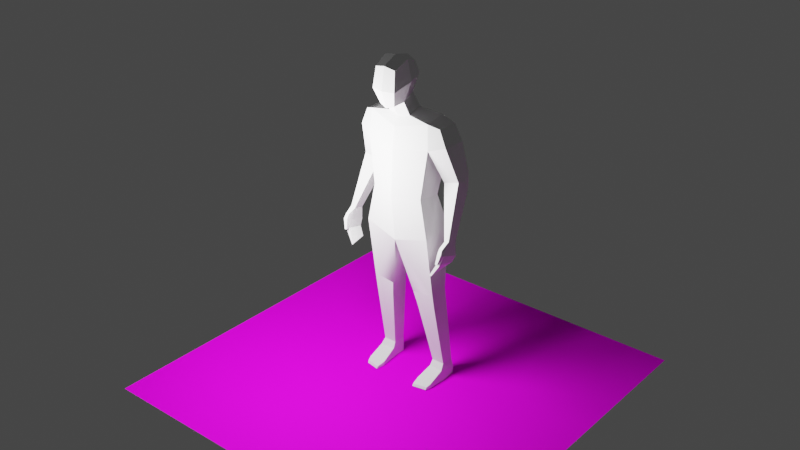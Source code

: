 # Source: ground.blend  (saved by Blender 3.2.14; exported with 4.5.12 LTS)
import bpy
from mathutils import Matrix  # noqa: F401  (used for matrix-valued properties, if any)

bpy.ops.wm.read_factory_settings(use_empty=True)
scene = bpy.context.scene
scene.name = 'Scene'

# ---- collections
col_collection = bpy.data.collections.new('Collection'); scene.collection.children.link(col_collection)

# ---- images (referenced by path relative to the original .blend; pixels are not part of the script)
import os
ASSET_DIR = os.environ.get("B2B_ASSET_DIR", "")  # directory of the original .blend (textures are referenced by path, not embedded)
HERE = os.path.dirname(os.path.abspath(__file__))  # packed textures are extracted next to this script under _unpacked/

def load_image(name, relpath, width, height, colorspace="sRGB"):
    """Load a texture the original file referenced (path relative to the .blend, or extracted next to this script)."""
    p = next((c for c in (os.path.join(HERE, relpath), os.path.join(ASSET_DIR, relpath)) if relpath and os.path.exists(c)), "")
    if p:
        img = bpy.data.images.load(p, check_existing=True)
        img.name = name
    else:  # same state as the original file: an image datablock whose file is absent (Cycles renders it pink)
        img = bpy.data.images.new(name, width, height)
        img.source = "FILE"
        img.filepath = "//" + (relpath or name)
    img.colorspace_settings.name = colorspace
    return img
img_tiletexture_png = load_image('TileTexture.png', 'TileTexture.png', 1024, 1024, 'sRGB')
img_tiletexturenormalmap_png = load_image('TileTextureNormalMap.png', 'TileTextureNormalMap.png', 1024, 1024, 'sRGB')

# ---- materials (node trees are filled in below, after node groups)
mat_groundmat = bpy.data.materials.new('GroundMat')
mat_groundmat.alpha_threshold = 0.0
mat_groundmat.use_transparent_shadow = False
mat_groundmat.line_color = (0.0, 0.0, 0.0, 1.0)

# ---- material node trees
mat_groundmat.use_nodes = True; mat_groundmat.node_tree.nodes.clear()
_N = mat_groundmat.node_tree.nodes; _L = mat_groundmat.node_tree.links
n0 = _N.new('ShaderNodeOutputMaterial'); n0.name = 'Material Output'; n0.location = (300, 300)
n1 = _N.new('ShaderNodeBsdfPrincipled'); n1.name = 'Principled BSDF'; n1.location = (10, 300)
n1.distribution = 'GGX'
n1.subsurface_method = 'RANDOM_WALK_SKIN'
n1.inputs[2].default_value = 0.8182
n1.inputs[3].default_value = 1.45
n1.inputs[13].default_value = 0.07727
n1.inputs[24].default_value = 0.02909
n1.inputs[27].default_value = (0.0, 0.0, 0.0, 1.0)
n1.inputs[28].default_value = 1.0
n2 = _N.new('ShaderNodeTexImage'); n2.name = 'Image Texture'; n2.location = (-554, 267)
n2.image = img_tiletexture_png
n3 = _N.new('ShaderNodeTexImage'); n3.name = 'Image Texture.001'; n3.location = (-559, -44)
n3.image = img_tiletexturenormalmap_png
n3.interpolation = 'Closest'
n4 = _N.new('ShaderNodeNormalMap'); n4.name = 'Normal Map'; n4.location = (-251, -25)
n4.inputs[0].default_value = 0.3
_L.new(n1.outputs[0], n0.inputs[0])
_L.new(n2.outputs[0], n1.inputs[0])
_L.new(n4.outputs[0], n1.inputs[5])
_L.new(n3.outputs[0], n4.inputs[1])
n0.is_active_output = True

# ---- world
world_world = bpy.data.worlds.new('World'); scene.world = world_world
world_world.use_nodes = True; world_world.node_tree.nodes.clear()
_N = world_world.node_tree.nodes; _L = world_world.node_tree.links
n0 = _N.new('ShaderNodeOutputWorld'); n0.name = 'World Output'; n0.location = (300, 300)
n1 = _N.new('ShaderNodeBackground'); n1.name = 'Background'; n1.location = (10, 300)
n1.inputs[0].default_value = (0.05088, 0.05088, 0.05088, 1.0)
_L.new(n1.outputs[0], n0.inputs[0])
n0.is_active_output = True
world_world.color = (0.05088, 0.05088, 0.05088)
world_world.use_sun_shadow = False
world_world.sun_shadow_jitter_overblur = 0.0

# ---- lights
light_point = bpy.data.lights.new('Point', 'POINT')
light_point.transmission_factor = 0.0
light_point.energy = 100.0
light_point.shadow_soft_size = 0.25
light_point.shadow_maximum_resolution = 0.006
light_point.use_absolute_resolution = True

# ---- meshes
me_cube_006 = bpy.data.meshes.new('Cube.006')
me_cube_006.from_pydata([(0.04739, -0.06862, 1.529), (0.05545, -0.1423, 1.7), (0.04759, -0.003642, 1.565), (0.05745, -0.003539, 1.716), (0.0, 0.009928, 1.572), (0.0, 0.01307, 1.73), (0.0, -0.09113, 1.507), (0.0, -0.1503, 1.712), (0.04093, -0.1304, 1.523), (0.0, -0.1373, 1.508), (0.0, 0.04479, 1.492), (0.0, -0.05272, 1.448), (0.06141, -0.04539, 1.462), (0.06127, 0.03211, 1.486), (0.1672, -0.04478, 1.443), (0.1445, 0.08955, 1.45), (0.0, -0.0795, 1.402), (0.0, 0.1109, 1.447), (0.1417, -0.06082, 1.061), (0.1489, 0.06001, 1.05), (0.0, -0.1053, 1.054), (0.0, 0.08131, 1.057), (0.1826, -0.06434, 0.8599), (0.1694, 0.1263, 0.8586), (0.0, -0.07849, 0.8107), (0.0, 0.1153, 0.8478), (0.1797, 0.09394, 0.5319), (0.07064, 0.0932, 0.522), (0.1952, 0.07271, 0.0915), (0.1954, 0.1412, 0.0915), (0.1267, 0.07295, 0.0915), (0.1269, 0.1414, 0.0915), (0.2018, 0.04925, 0.06087), (0.2058, 0.1454, 0.04427), (0.1233, 0.05637, 0.06087), (0.1287, 0.1454, 0.04427), (0.2089, 0.06869, 0.001862), (0.2023, 0.1454, 0.001862), (0.1277, 0.07581, 0.001862), (0.1296, 0.1454, 0.001862), (0.1129, -0.03328, 0.02696), (0.202, -0.03934, 0.02696), (0.113, -0.03328, 0.005032), (0.2044, -0.03934, 0.005032), (0.1199, -0.07892, 0.01754), (0.1953, -0.06404, 0.01754), (0.1199, -0.08505, 0.005032), (0.1953, -0.07016, 0.005032), (0.0, -0.09337, 1.292), (0.1769, -0.0542, 1.317), (0.1757, 0.1162, 1.313), (0.0, 0.132, 1.321), (0.2186, -0.02037, 1.424), (0.2222, 0.09063, 1.423), (0.2559, 0.1042, 1.339), (0.2542, -0.01991, 1.338), (0.2034, 0.04074, 1.133), (0.2864, 0.0406, 1.156), (0.2819, -0.05335, 0.8825), (0.282, 0.00109, 0.8701), (0.3065, -0.05171, 0.8899), (0.3066, 0.00273, 0.8775), (0.2836, -0.09055, 0.8356), (0.2838, 0.001693, 0.8043), (0.3103, -0.09266, 0.8308), (0.3131, -0.0005678, 0.7994), (0.2434, -0.114, 0.7175), (0.248, -0.03313, 0.7302), (0.2509, -0.1124, 0.7097), (0.2555, -0.03148, 0.7225), (0.3031, -0.09733, 0.8618), (0.2848, -0.09677, 0.8638), (0.3052, -0.1102, 0.8385), (0.2846, -0.1087, 0.8437), (0.2923, -0.1093, 0.7861), (0.2803, -0.1091, 0.7883), (0.292, -0.1199, 0.7874), (0.28, -0.1198, 0.7896), (0.3013, -0.01515, 0.7655), (0.2806, -0.01412, 0.7703), (0.2804, -0.0998, 0.7906), (0.2996, -0.1007, 0.7858), (0.06459, -0.06601, 1.736), (0.0, -0.07155, 1.749), (0.05599, 0.0316, 1.65), (0.06327, -0.1568, 1.6), (0.0, -0.1689, 1.598), (0.0, 0.04377, 1.655), (0.08309, -0.05736, 1.633), (0.1843, -0.01221, 0.5283), (0.1856, 0.002521, 0.4454), (0.1826, 0.03254, 0.504), (0.08085, 0.002009, 0.4359), (0.06629, -0.01513, 0.5172), (0.07359, 0.0318, 0.4941), (0.2008, 0.1249, 1.164), (0.2208, 0.1068, 1.077), (0.2058, 0.08113, 1.126), (0.2941, 0.1068, 1.097), (0.2833, 0.122, 1.187), (0.2888, 0.08099, 1.149), (-0.04739, -0.06862, 1.529), (-0.05545, -0.1423, 1.7), (-0.04759, -0.003642, 1.565), (-0.05745, -0.003539, 1.716), (-0.04093, -0.1304, 1.523), (-0.06141, -0.04539, 1.462), (-0.06127, 0.03211, 1.486), (-0.1672, -0.04478, 1.443), (-0.1445, 0.08955, 1.45), (-0.1417, -0.06082, 1.061), (-0.1489, 0.06001, 1.05), (-0.1826, -0.06434, 0.8599), (-0.1694, 0.1263, 0.8586), (-0.1797, 0.09394, 0.5319), (-0.07064, 0.0932, 0.522), (-0.1952, 0.07271, 0.0915), (-0.1954, 0.1412, 0.0915), (-0.1267, 0.07295, 0.0915), (-0.1269, 0.1414, 0.0915), (-0.2018, 0.04925, 0.06087), (-0.2058, 0.1454, 0.04427), (-0.1233, 0.05637, 0.06087), (-0.1287, 0.1454, 0.04427), (-0.2089, 0.06869, 0.001862), (-0.2023, 0.1454, 0.001862), (-0.1277, 0.07581, 0.001862), (-0.1296, 0.1454, 0.001862), (-0.1129, -0.03328, 0.02696), (-0.202, -0.03934, 0.02696), (-0.113, -0.03328, 0.005032), (-0.2044, -0.03934, 0.005032), (-0.1199, -0.07892, 0.01754), (-0.1953, -0.06404, 0.01754), (-0.1199, -0.08505, 0.005032), (-0.1953, -0.07016, 0.005032), (-0.1769, -0.0542, 1.317), (-0.1757, 0.1162, 1.313), (-0.2186, -0.02037, 1.424), (-0.2222, 0.09063, 1.423), (-0.2559, 0.1042, 1.339), (-0.2542, -0.01991, 1.338), (-0.2034, 0.04074, 1.133), (-0.2864, 0.0406, 1.156), (-0.2819, -0.05335, 0.8825), (-0.282, 0.00109, 0.8701), (-0.3065, -0.05171, 0.8899), (-0.3066, 0.00273, 0.8775), (-0.2836, -0.09055, 0.8356), (-0.2838, 0.001693, 0.8043), (-0.3103, -0.09266, 0.8308), (-0.3131, -0.0005678, 0.7994), (-0.2434, -0.114, 0.7175), (-0.248, -0.03313, 0.7302), (-0.2509, -0.1124, 0.7097), (-0.2555, -0.03148, 0.7225), (-0.3031, -0.09733, 0.8618), (-0.2848, -0.09677, 0.8638), (-0.3052, -0.1102, 0.8385), (-0.2846, -0.1087, 0.8437), (-0.2923, -0.1093, 0.7861), (-0.2803, -0.1091, 0.7883), (-0.292, -0.1199, 0.7874), (-0.28, -0.1198, 0.7896), (-0.3013, -0.01515, 0.7655), (-0.2806, -0.01412, 0.7703), (-0.2804, -0.0998, 0.7906), (-0.2996, -0.1007, 0.7858), (-0.06459, -0.06601, 1.736), (-0.05599, 0.0316, 1.65), (-0.06327, -0.1568, 1.6), (-0.08309, -0.05736, 1.633), (-0.1843, -0.01221, 0.5283), (-0.1856, 0.002521, 0.4454), (-0.1826, 0.03254, 0.504), (-0.08085, 0.002009, 0.4359), (-0.06629, -0.01513, 0.5172), (-0.07359, 0.0318, 0.4941), (-0.2008, 0.1249, 1.164), (-0.2208, 0.1068, 1.077), (-0.2058, 0.08113, 1.126), (-0.2941, 0.1068, 1.097), (-0.2833, 0.122, 1.187), (-0.2888, 0.08099, 1.149)], [], [(87, 3, 84), (85, 0, 88), (6, 12, 0), (83, 1, 82), (1, 86, 85), (6, 8, 9), (2, 10, 4), (0, 13, 2), (12, 16, 14), (49, 19, 50), (13, 17, 10), (13, 14, 15), (19, 25, 21), (48, 18, 49), (50, 21, 51), (23, 27, 25), (19, 22, 23), (20, 22, 18), (24, 89, 22), (90, 30, 28), (31, 92, 27), (30, 35, 34), (26, 31, 27), (89, 91, 26), (32, 40, 41), (28, 34, 32), (29, 35, 31), (28, 33, 29), (37, 38, 39), (35, 37, 39), (33, 36, 37), (35, 38, 34), (43, 45, 47), (38, 40, 34), (36, 41, 43), (38, 43, 42), (44, 47, 45), (42, 47, 46), (42, 44, 40), (40, 45, 41), (15, 51, 17), (16, 49, 14), (50, 53, 54), (53, 55, 54), (60, 98, 57), (15, 52, 53), (49, 52, 14), (50, 99, 95), (96, 61, 59), (49, 57, 55), (58, 70, 60), (95, 97, 56), (56, 60, 57), (57, 100, 99), (79, 69, 67), (60, 65, 61), (59, 65, 63), (58, 63, 62), (67, 68, 66), (80, 67, 66), (80, 68, 81), (81, 69, 78), (70, 73, 72), (62, 71, 58), (64, 70, 72), (72, 77, 76), (75, 76, 77), (73, 75, 77), (62, 74, 75), (72, 74, 64), (64, 78, 65), (64, 80, 81), (62, 79, 80), (65, 79, 63), (3, 83, 82), (3, 88, 84), (88, 2, 84), (8, 86, 9), (1, 88, 82), (4, 84, 2), (89, 90, 91), (92, 93, 94), (92, 89, 93), (90, 28, 29), (95, 96, 97), (98, 99, 100), (98, 95, 99), (96, 59, 58), (87, 104, 5), (101, 170, 171), (106, 6, 101), (102, 83, 168), (86, 102, 170), (6, 105, 101), (10, 103, 4), (107, 101, 103), (106, 16, 11), (111, 136, 137), (17, 107, 10), (107, 108, 106), (25, 111, 21), (110, 48, 136), (21, 137, 51), (115, 113, 25), (111, 112, 110), (112, 20, 110), (172, 24, 112), (173, 118, 175), (115, 175, 119), (118, 123, 119), (119, 114, 115), (114, 174, 172), (120, 128, 122), (116, 122, 118), (123, 117, 119), (121, 116, 117), (126, 125, 127), (123, 125, 121), (121, 124, 120), (126, 123, 122), (131, 133, 129), (128, 126, 122), (124, 129, 120), (126, 131, 124), (135, 132, 133), (130, 135, 131), (132, 130, 128), (133, 128, 129), (51, 109, 17), (136, 16, 108), (137, 139, 109), (139, 141, 138), (143, 181, 146), (109, 138, 108), (138, 136, 108), (137, 182, 140), (179, 147, 181), (143, 136, 141), (156, 144, 146), (142, 178, 137), (146, 142, 143), (182, 183, 143), (165, 155, 164), (151, 146, 147), (145, 151, 147), (144, 149, 145), (154, 153, 152), (166, 153, 165), (154, 166, 167), (155, 167, 164), (156, 159, 157), (157, 148, 144), (150, 156, 146), (158, 163, 159), (161, 162, 160), (159, 161, 148), (148, 160, 150), (160, 158, 150), (164, 150, 151), (150, 166, 148), (148, 165, 149), (165, 151, 149), (104, 83, 5), (104, 171, 168), (103, 171, 169), (105, 86, 170), (171, 102, 168), (4, 169, 87), (172, 174, 173), (175, 177, 176), (175, 172, 173), (117, 116, 173), (178, 180, 179), (181, 183, 182), (181, 178, 179), (144, 145, 179), (24, 27, 93), (176, 177, 115), (25, 27, 24), (27, 94, 93), (115, 25, 24), (24, 176, 115), (172, 176, 24), (24, 93, 89), (87, 5, 3), (85, 8, 0), (6, 11, 12), (83, 7, 1), (1, 7, 86), (6, 0, 8), (2, 13, 10), (0, 12, 13), (12, 11, 16), (49, 18, 19), (13, 15, 17), (13, 12, 14), (19, 23, 25), (48, 20, 18), (50, 19, 21), (23, 26, 27), (19, 18, 22), (20, 24, 22), (90, 92, 30), (30, 92, 31), (92, 94, 27), (30, 31, 35), (26, 29, 31), (26, 23, 89), (23, 22, 89), (32, 34, 40), (28, 30, 34), (29, 33, 35), (28, 32, 33), (37, 36, 38), (35, 33, 37), (33, 32, 36), (35, 39, 38), (43, 41, 45), (38, 42, 40), (36, 32, 41), (38, 36, 43), (44, 46, 47), (42, 43, 47), (42, 46, 44), (40, 44, 45), (15, 50, 51), (16, 48, 49), (50, 15, 53), (53, 52, 55), (61, 98, 60), (98, 100, 57), (15, 14, 52), (49, 55, 52), (50, 54, 99), (96, 98, 61), (49, 56, 57), (58, 71, 70), (56, 49, 50), (50, 95, 56), (56, 58, 60), (99, 54, 57), (54, 55, 57), (79, 78, 69), (60, 64, 65), (59, 61, 65), (58, 59, 63), (67, 69, 68), (80, 79, 67), (80, 66, 68), (81, 68, 69), (70, 71, 73), (62, 73, 71), (64, 60, 70), (72, 73, 77), (75, 74, 76), (73, 62, 75), (62, 64, 74), (72, 76, 74), (64, 81, 78), (64, 62, 80), (62, 63, 79), (65, 78, 79), (3, 5, 83), (3, 82, 88), (88, 0, 2), (8, 85, 86), (1, 85, 88), (4, 87, 84), (92, 90, 89), (29, 26, 90), (26, 91, 90), (98, 96, 95), (58, 56, 96), (56, 97, 96), (87, 169, 104), (101, 105, 170), (106, 11, 6), (102, 7, 83), (86, 7, 102), (6, 9, 105), (10, 107, 103), (107, 106, 101), (106, 108, 16), (111, 110, 136), (17, 109, 107), (107, 109, 108), (25, 113, 111), (110, 20, 48), (21, 111, 137), (115, 114, 113), (111, 113, 112), (112, 24, 20), (173, 116, 118), (177, 175, 115), (175, 118, 119), (118, 122, 123), (119, 117, 114), (112, 113, 172), (113, 114, 172), (120, 129, 128), (116, 120, 122), (123, 121, 117), (121, 120, 116), (126, 124, 125), (123, 127, 125), (121, 125, 124), (126, 127, 123), (131, 135, 133), (128, 130, 126), (124, 131, 129), (126, 130, 131), (135, 134, 132), (130, 134, 135), (132, 134, 130), (133, 132, 128), (51, 137, 109), (136, 48, 16), (137, 140, 139), (139, 140, 141), (183, 181, 143), (181, 147, 146), (109, 139, 138), (138, 141, 136), (137, 178, 182), (179, 145, 147), (143, 142, 136), (156, 157, 144), (137, 136, 142), (142, 180, 178), (146, 144, 142), (141, 140, 143), (140, 182, 143), (165, 153, 155), (151, 150, 146), (145, 149, 151), (144, 148, 149), (154, 155, 153), (166, 152, 153), (154, 152, 166), (155, 154, 167), (156, 158, 159), (157, 159, 148), (150, 158, 156), (158, 162, 163), (161, 163, 162), (159, 163, 161), (148, 161, 160), (160, 162, 158), (164, 167, 150), (150, 167, 166), (148, 166, 165), (165, 164, 151), (104, 168, 83), (104, 169, 171), (103, 101, 171), (105, 9, 86), (171, 170, 102), (4, 103, 169), (175, 176, 172), (174, 114, 173), (114, 117, 173), (181, 182, 178), (180, 142, 179), (142, 144, 179)])
me_cube_006.polygons.foreach_set('use_smooth', [True] * 364)
_k = set([(0, 2), (0, 6), (0, 8), (0, 12), (0, 88), (1, 7), (1, 82), (1, 85), (2, 4), (2, 13), (2, 84), (3, 5), (3, 82), (3, 84), (4, 10), (4, 87), (4, 103), (5, 83), (5, 87), (5, 104), (6, 9), (6, 11), (6, 101), (7, 83), (7, 86), (7, 102), (8, 9), (8, 85), (9, 86), (9, 105), (10, 13), (10, 17), (10, 107), (11, 12), (11, 16), (11, 106), (12, 13), (12, 14), (13, 15), (14, 15), (14, 16), (14, 49), (14, 52), (15, 17), (15, 50), (15, 53), (16, 48), (16, 108), (17, 51), (17, 109), (18, 19), (18, 20), (18, 22), (18, 49), (19, 21), (19, 23), (19, 50), (20, 24), (20, 48), (20, 110), (21, 25), (21, 51), (21, 111), (22, 23), (22, 24), (22, 89), (23, 25), (23, 26), (24, 112), (25, 113), (26, 27), (26, 29), (26, 91), (27, 31), (28, 29), (28, 30), (28, 32), (28, 90), (29, 31), (29, 33), (30, 31), (30, 34), (30, 92), (31, 35), (32, 33), (32, 34), (32, 36), (32, 41), (33, 35), (33, 37), (34, 35), (34, 38), (34, 40), (35, 39), (36, 37), (36, 38), (36, 43), (37, 39), (38, 39), (38, 42), (40, 41), (40, 42), (40, 44), (41, 43), (41, 45), (42, 43), (42, 46), (43, 47), (44, 45), (44, 46), (45, 47), (46, 47), (48, 49), (48, 136), (49, 50), (49, 55), (49, 56), (50, 51), (50, 54), (50, 95), (51, 137), (52, 53), (52, 55), (53, 54), (54, 55), (54, 99), (55, 57), (56, 57), (56, 58), (56, 97), (57, 60), (57, 100), (58, 59), (58, 60), (58, 62), (58, 71), (59, 61), (59, 63), (59, 96), (60, 61), (60, 64), (60, 70), (61, 65), (61, 98), (62, 63), (62, 64), (62, 73), (62, 75), (62, 80), (63, 65), (63, 79), (64, 65), (64, 72), (64, 74), (64, 81), (65, 78), (66, 67), (66, 68), (66, 80), (67, 69), (67, 79), (68, 69), (68, 81), (69, 78), (70, 71), (70, 72), (71, 73), (72, 73), (72, 76), (73, 77), (74, 75), (74, 76), (75, 77), (76, 77), (78, 79), (78, 81), (79, 80), (80, 81), (82, 83), (82, 88), (83, 168), (84, 87), (84, 88), (85, 86), (85, 88), (86, 170), (87, 169), (89, 90), (89, 93), (90, 91), (90, 92), (92, 93), (92, 94), (95, 96), (95, 97), (95, 99), (96, 97), (96, 98), (98, 99), (98, 100), (99, 100), (101, 103), (101, 105), (101, 106), (101, 171), (102, 168), (102, 170), (103, 107), (103, 169), (104, 168), (104, 169), (105, 170), (106, 107), (106, 108), (107, 109), (108, 109), (108, 136), (108, 138), (109, 137), (109, 139), (110, 111), (110, 112), (110, 136), (111, 113), (111, 137), (112, 113), (112, 172), (113, 114), (114, 115), (114, 117), (114, 174), (115, 119), (116, 117), (116, 118), (116, 120), (116, 173), (117, 119), (117, 121), (118, 119), (118, 122), (118, 175), (119, 123), (120, 121), (120, 122), (120, 124), (120, 129), (121, 123), (121, 125), (122, 123), (122, 126), (122, 128), (123, 127), (124, 125), (124, 126), (124, 131), (125, 127), (126, 127), (126, 130), (128, 129), (128, 130), (128, 132), (129, 131), (129, 133), (130, 131), (130, 134), (131, 135), (132, 133), (132, 134), (133, 135), (134, 135), (136, 137), (136, 141), (136, 142), (137, 140), (137, 178), (138, 139), (138, 141), (139, 140), (140, 141), (140, 182), (141, 143), (142, 143), (142, 144), (142, 180), (143, 146), (143, 183), (144, 145), (144, 146), (144, 148), (144, 157), (145, 147), (145, 149), (145, 179), (146, 147), (146, 150), (146, 156), (147, 151), (147, 181), (148, 149), (148, 150), (148, 159), (148, 161), (148, 166), (149, 151), (149, 165), (150, 151), (150, 158), (150, 160), (150, 167), (151, 164), (152, 153), (152, 154), (152, 166), (153, 155), (153, 165), (154, 155), (154, 167), (155, 164), (156, 157), (156, 158), (157, 159), (158, 159), (158, 162), (159, 163), (160, 161), (160, 162), (161, 163), (162, 163), (164, 165), (164, 167), (165, 166), (166, 167), (168, 171), (169, 171), (170, 171), (172, 173), (172, 176), (173, 174), (173, 175), (175, 176), (175, 177), (178, 179), (178, 180), (178, 182), (179, 180), (179, 181), (181, 182), (181, 183), (182, 183)])
me_cube_006.attributes.new('sharp_edge', 'BOOLEAN', 'EDGE').data.foreach_set('value', [ (min(e.vertices), max(e.vertices)) in _k for e in me_cube_006.edges])
_uv = me_cube_006.uv_layers.new(name='UVMap')
_uv.uv.foreach_set('vector', [0.5, 0.375, 0.625, 0.5, 0.5, 0.5, 0.5, 0.75, 0.375, 0.6143, 0.5, 0.6196, 0.25, 0.7335, 0.3558, 0.7335, 0.3558, 0.7335, 0.75, 0.625, 0.625, 0.75, 0.625, 0.625, 0.625, 0.75, 0.5, 0.875, 0.5, 0.75, 0.25, 0.7335, 0.375, 0.75, 0.25, 0.75, 0.3558, 0.5165, 0.25, 0.5165, 0.25, 0.5165, 0.3558, 0.6202, 0.3558, 0.5165, 0.3558, 0.5165, 0.3558, 0.7335, 0.25, 0.7335, 0.3558, 0.7335, 0.3558, 0.7335, 0.3558, 0.5165, 0.3558, 0.5165, 0.3558, 0.5165, 0.25, 0.5165, 0.25, 0.5165, 0.3558, 0.5165, 0.3558, 0.7335, 0.3558, 0.5165, 0.3558, 0.5165, 0.25, 0.5165, 0.25, 0.5165, 0.25, 0.7335, 0.3558, 0.7335, 0.3558, 0.7335, 0.3558, 0.5165, 0.25, 0.5165, 0.25, 0.5165, 0.3558, 0.5165, 0.25, 0.5165, 0.25, 0.5165, 0.3558, 0.5165, 0.3558, 0.7335, 0.3558, 0.5165, 0.25, 0.7335, 0.3558, 0.7335, 0.3558, 0.7335, 0.25, 0.7335, 0.3558, 0.7335, 0.3558, 0.7335, 0.3558, 0.7335, 0.25, 0.7335, 0.3558, 0.7335, 0.0, 0.0, 0.0, 0.0, 0.0, 0.0, 0.0, 0.0, 0.0, 0.0, 0.0, 0.0, 0.3558, 0.5165, 0.25, 0.5165, 0.25, 0.5165, 0.3558, 0.7335, 0.3558, 0.6503, 0.3558, 0.5165, 0.3558, 0.7335, 0.25, 0.7335, 0.3558, 0.7335, 0.3558, 0.7335, 0.25, 0.7335, 0.3558, 0.7335, 0.3558, 0.5165, 0.25, 0.5165, 0.25, 0.5165, 0.3558, 0.7335, 0.3558, 0.5165, 0.3558, 0.5165, 0.0, 0.0, 0.0, 0.0, 0.0, 0.0, 0.25, 0.5165, 0.3558, 0.5165, 0.25, 0.5165, 0.3558, 0.5165, 0.3558, 0.7335, 0.3558, 0.5165, 0.0, 0.0, 0.0, 0.0, 0.0, 0.0, 0.3558, 0.7335, 0.3558, 0.7335, 0.3558, 0.7335, 0.0, 0.0, 0.0, 0.0, 0.0, 0.0, 0.3558, 0.7335, 0.3558, 0.7335, 0.3558, 0.7335, 0.0, 0.0, 0.0, 0.0, 0.0, 0.0, 0.25, 0.7335, 0.3558, 0.7335, 0.3558, 0.7335, 0.0, 0.0, 0.0, 0.0, 0.0, 0.0, 0.0, 0.0, 0.0, 0.0, 0.0, 0.0, 0.25, 0.7335, 0.3558, 0.7335, 0.3558, 0.7335, 0.3558, 0.5165, 0.25, 0.5165, 0.25, 0.5165, 0.25, 0.7335, 0.3558, 0.7335, 0.3558, 0.7335, 0.3558, 0.5165, 0.3558, 0.5165, 0.3558, 0.5165, 0.3558, 0.5165, 0.3558, 0.7335, 0.3558, 0.5165, 0.3558, 0.7335, 0.3558, 0.5165, 0.3558, 0.7335, 0.3558, 0.5165, 0.3558, 0.7335, 0.3558, 0.5165, 0.3558, 0.7335, 0.3558, 0.7335, 0.3558, 0.7335, 0.3558, 0.5165, 0.3558, 0.5165, 0.3558, 0.5165, 0.3558, 0.5165, 0.3558, 0.5165, 0.3558, 0.5165, 0.3558, 0.7335, 0.3558, 0.7335, 0.3558, 0.7335, 0.3558, 0.7335, 0.3558, 0.7335, 0.3558, 0.7335, 0.3558, 0.5165, 0.3558, 0.6326, 0.3558, 0.7335, 0.3558, 0.7335, 0.3558, 0.7335, 0.3558, 0.7335, 0.3558, 0.7335, 0.3558, 0.6326, 0.3558, 0.5165, 0.3558, 0.5165, 0.3558, 0.5165, 0.3558, 0.5165, 0.3558, 0.7335, 0.3558, 0.5165, 0.3558, 0.5165, 0.3558, 0.5165, 0.3558, 0.5165, 0.3558, 0.5165, 0.3558, 0.7335, 0.3558, 0.5165, 0.3558, 0.7335, 0.3558, 0.5165, 0.3558, 0.7335, 0.3558, 0.7335, 0.3558, 0.7335, 0.3558, 0.5165, 0.3558, 0.7335, 0.3558, 0.7335, 0.3558, 0.7335, 0.3558, 0.7335, 0.3558, 0.7335, 0.3558, 0.5165, 0.3558, 0.5165, 0.3558, 0.7335, 0.3558, 0.7335, 0.3558, 0.7335, 0.3558, 0.7335, 0.3558, 0.7335, 0.3558, 0.7335, 0.3558, 0.7335, 0.3558, 0.7335, 0.3558, 0.7335, 0.3558, 0.7335, 0.3558, 0.7335, 0.3558, 0.7335, 0.3558, 0.7335, 0.3558, 0.7335, 0.3558, 0.7335, 0.3558, 0.7335, 0.3558, 0.7335, 0.3558, 0.7335, 0.3558, 0.7335, 0.3558, 0.7335, 0.3558, 0.7335, 0.3558, 0.7335, 0.3558, 0.7335, 0.3558, 0.7335, 0.3558, 0.7335, 0.3558, 0.5165, 0.3558, 0.5165, 0.3558, 0.7335, 0.3558, 0.7335, 0.3558, 0.7335, 0.3558, 0.7335, 0.3558, 0.5165, 0.3558, 0.7335, 0.3558, 0.5165, 0.3558, 0.5165, 0.3558, 0.5165, 0.625, 0.5, 0.75, 0.625, 0.625, 0.625, 0.625, 0.5, 0.5, 0.6196, 0.5, 0.5, 0.5, 0.6196, 0.375, 0.5, 0.5, 0.5, 0.375, 0.75, 0.5, 0.875, 0.375, 0.875, 0.625, 0.75, 0.5, 0.6196, 0.625, 0.625, 0.375, 0.375, 0.5, 0.5, 0.375, 0.5, 0.3558, 0.7335, 0.3503, 0.7335, 0.3558, 0.6503, 0.0, 0.0, 0.0, 0.0, 0.0, 0.0, 0.25, 0.7335, 0.3558, 0.7335, 0.25, 0.7335, 0.3558, 0.7335, 0.3558, 0.7335, 0.3558, 0.5165, 0.3558, 0.5165, 0.3558, 0.5165, 0.3558, 0.6326, 0.3558, 0.5165, 0.3558, 0.5165, 0.3558, 0.6326, 0.3558, 0.5165, 0.3558, 0.5165, 0.3558, 0.5165, 0.3558, 0.5165, 0.3558, 0.5165, 0.3558, 0.7335, 0.5, 0.375, 0.625, 0.5, 0.625, 0.375, 0.375, 0.6143, 0.5, 0.75, 0.5, 0.6196, 0.3558, 0.7335, 0.25, 0.7335, 0.3558, 0.7335, 0.625, 0.75, 0.75, 0.625, 0.625, 0.625, 0.5, 0.875, 0.625, 0.75, 0.5, 0.75, 0.25, 0.7335, 0.375, 0.75, 0.3558, 0.7335, 0.25, 0.5165, 0.3558, 0.5165, 0.25, 0.5165, 0.3558, 0.5165, 0.3558, 0.6202, 0.3558, 0.5165, 0.3558, 0.7335, 0.25, 0.7335, 0.25, 0.7335, 0.3558, 0.5165, 0.3558, 0.7335, 0.3558, 0.5165, 0.25, 0.5165, 0.3558, 0.5165, 0.25, 0.5165, 0.3558, 0.5165, 0.3558, 0.7335, 0.3558, 0.633, 0.25, 0.5165, 0.3558, 0.5165, 0.25, 0.5165, 0.3558, 0.7335, 0.25, 0.7335, 0.3558, 0.7335, 0.25, 0.5165, 0.3558, 0.5165, 0.25, 0.5165, 0.25, 0.5165, 0.3558, 0.5165, 0.25, 0.5165, 0.3558, 0.5165, 0.3558, 0.7335, 0.3558, 0.7335, 0.3558, 0.7335, 0.25, 0.7335, 0.3558, 0.7335, 0.3558, 0.7335, 0.25, 0.7335, 0.3558, 0.7335, 0.3558, 0.7335, 0.25, 0.7335, 0.25, 0.7335, 0.0, 0.0, 0.0, 0.0, 0.0, 0.0, 0.0, 0.0, 0.0, 0.0, 0.0, 0.0, 0.25, 0.5165, 0.3558, 0.5165, 0.25, 0.5165, 0.3558, 0.5165, 0.3558, 0.6503, 0.3558, 0.7335, 0.3558, 0.7335, 0.25, 0.7335, 0.25, 0.7335, 0.3558, 0.7335, 0.25, 0.7335, 0.25, 0.7335, 0.25, 0.5165, 0.3558, 0.5165, 0.25, 0.5165, 0.3558, 0.5165, 0.3558, 0.7335, 0.3558, 0.5165, 0.0, 0.0, 0.0, 0.0, 0.0, 0.0, 0.25, 0.5165, 0.3558, 0.5165, 0.3558, 0.5165, 0.3558, 0.5165, 0.3558, 0.7335, 0.3558, 0.7335, 0.0, 0.0, 0.0, 0.0, 0.0, 0.0, 0.3558, 0.7335, 0.3558, 0.7335, 0.3558, 0.7335, 0.0, 0.0, 0.0, 0.0, 0.0, 0.0, 0.3558, 0.7335, 0.3558, 0.7335, 0.3558, 0.7335, 0.0, 0.0, 0.0, 0.0, 0.0, 0.0, 0.3558, 0.7335, 0.25, 0.7335, 0.3558, 0.7335, 0.0, 0.0, 0.0, 0.0, 0.0, 0.0, 0.0, 0.0, 0.0, 0.0, 0.0, 0.0, 0.3558, 0.7335, 0.25, 0.7335, 0.3558, 0.7335, 0.25, 0.5165, 0.3558, 0.5165, 0.25, 0.5165, 0.3558, 0.7335, 0.25, 0.7335, 0.3558, 0.7335, 0.3558, 0.5165, 0.3558, 0.5165, 0.3558, 0.5165, 0.3558, 0.5165, 0.3558, 0.7335, 0.3558, 0.7335, 0.3558, 0.7335, 0.3558, 0.5165, 0.3558, 0.7335, 0.3558, 0.5165, 0.3558, 0.7335, 0.3558, 0.7335, 0.3558, 0.7335, 0.3558, 0.7335, 0.3558, 0.7335, 0.3558, 0.5165, 0.3558, 0.5165, 0.3558, 0.5165, 0.3558, 0.5165, 0.3558, 0.5165, 0.3558, 0.5165, 0.3558, 0.7335, 0.3558, 0.7335, 0.3558, 0.7335, 0.3558, 0.7335, 0.3558, 0.7335, 0.3558, 0.7335, 0.3558, 0.7335, 0.3558, 0.5165, 0.3558, 0.5165, 0.3558, 0.7335, 0.3558, 0.7335, 0.3558, 0.7335, 0.3558, 0.5165, 0.3558, 0.6326, 0.3558, 0.7335, 0.3558, 0.5165, 0.3558, 0.5165, 0.3558, 0.5165, 0.3558, 0.5165, 0.3558, 0.7335, 0.3558, 0.5165, 0.3558, 0.5165, 0.3558, 0.5165, 0.3558, 0.5165, 0.3558, 0.7335, 0.3558, 0.5165, 0.3558, 0.5165, 0.3558, 0.7335, 0.3558, 0.5165, 0.3558, 0.7335, 0.3558, 0.7335, 0.3558, 0.5165, 0.3558, 0.5165, 0.3558, 0.7335, 0.3558, 0.7335, 0.3558, 0.7335, 0.3558, 0.5165, 0.3558, 0.7335, 0.3558, 0.5165, 0.3558, 0.7335, 0.3558, 0.7335, 0.3558, 0.7335, 0.3558, 0.7335, 0.3558, 0.7335, 0.3558, 0.7335, 0.3558, 0.7335, 0.3558, 0.7335, 0.3558, 0.7335, 0.3558, 0.7335, 0.3558, 0.7335, 0.3558, 0.7335, 0.3558, 0.7335, 0.3558, 0.7335, 0.3558, 0.7335, 0.3558, 0.7335, 0.3558, 0.7335, 0.3558, 0.7335, 0.3558, 0.7335, 0.3558, 0.7335, 0.3558, 0.7335, 0.3558, 0.7335, 0.3558, 0.7335, 0.3558, 0.7335, 0.3558, 0.5165, 0.3558, 0.7335, 0.3558, 0.5165, 0.3558, 0.7335, 0.3558, 0.7335, 0.3558, 0.7335, 0.3558, 0.7335, 0.3558, 0.5165, 0.3558, 0.5165, 0.3558, 0.5165, 0.3558, 0.5165, 0.3558, 0.5165, 0.625, 0.5, 0.75, 0.625, 0.75, 0.5, 0.625, 0.5, 0.5, 0.6196, 0.625, 0.625, 0.375, 0.5, 0.5, 0.6196, 0.5, 0.5, 0.375, 0.75, 0.5, 0.875, 0.5, 0.75, 0.5, 0.6196, 0.625, 0.75, 0.625, 0.625, 0.375, 0.375, 0.5, 0.5, 0.5, 0.375, 0.3558, 0.7335, 0.3558, 0.6503, 0.3503, 0.7335, 0.0, 0.0, 0.0, 0.0, 0.0, 0.0, 0.25, 0.7335, 0.3558, 0.7335, 0.3558, 0.7335, 0.3558, 0.5165, 0.3558, 0.7335, 0.3558, 0.7335, 0.3558, 0.5165, 0.3558, 0.6326, 0.3558, 0.5165, 0.3558, 0.5165, 0.3558, 0.6326, 0.3558, 0.5165, 0.3558, 0.5165, 0.3558, 0.5165, 0.3558, 0.5165, 0.3558, 0.7335, 0.3558, 0.5165, 0.3558, 0.5165, 0.25, 0.7335, 0.0, 0.0, 0.0, 0.0, 0.25, 0.7335, 0.0, 0.0, 0.0, 0.0, 0.25, 0.5165, 0.0, 0.0, 0.25, 0.7335, 0.0, 0.0, 0.0, 0.0, 0.0, 0.0, 0.0, 0.0, 0.25, 0.5165, 0.25, 0.7335, 0.25, 0.7335, 0.25, 0.7335, 0.0, 0.0, 0.3558, 0.7335, 0.25, 0.7335, 0.25, 0.7335, 0.25, 0.7335, 0.25, 0.7335, 0.3558, 0.7335, 0.5, 0.375, 0.625, 0.375, 0.625, 0.5, 0.5, 0.75, 0.375, 0.75, 0.375, 0.6143, 0.25, 0.7335, 0.25, 0.7335, 0.3558, 0.7335, 0.75, 0.625, 0.75, 0.75, 0.625, 0.75, 0.625, 0.75, 0.625, 0.875, 0.5, 0.875, 0.25, 0.7335, 0.3558, 0.7335, 0.375, 0.75, 0.3558, 0.5165, 0.3558, 0.5165, 0.25, 0.5165, 0.3558, 0.6202, 0.3558, 0.633, 0.3558, 0.5165, 0.3558, 0.7335, 0.25, 0.7335, 0.25, 0.7335, 0.3558, 0.7335, 0.3558, 0.7335, 0.3558, 0.5165, 0.3558, 0.5165, 0.3558, 0.5165, 0.25, 0.5165, 0.3558, 0.5165, 0.3558, 0.633, 0.3558, 0.7335, 0.3558, 0.5165, 0.3558, 0.5165, 0.25, 0.5165, 0.25, 0.7335, 0.25, 0.7335, 0.3558, 0.7335, 0.3558, 0.5165, 0.3558, 0.5165, 0.25, 0.5165, 0.3558, 0.5165, 0.3558, 0.5165, 0.25, 0.5165, 0.3558, 0.5165, 0.3558, 0.7335, 0.3558, 0.7335, 0.25, 0.7335, 0.25, 0.7335, 0.3558, 0.7335, 0.3558, 0.7335, 0.25, 0.7335, 0.25, 0.7335, 0.0, 0.0, 0.0, 0.0, 0.0, 0.0, 0.0, 0.0, 0.0, 0.0, 0.0, 0.0, 0.0, 0.0, 0.0, 0.0, 0.0, 0.0, 0.3558, 0.5165, 0.3558, 0.5165, 0.25, 0.5165, 0.3558, 0.5165, 0.3558, 0.5165, 0.3558, 0.7335, 0.3558, 0.5165, 0.3558, 0.7335, 0.3558, 0.7335, 0.3558, 0.7335, 0.25, 0.7335, 0.25, 0.7335, 0.3558, 0.7335, 0.25, 0.7335, 0.25, 0.7335, 0.3558, 0.5165, 0.3558, 0.5165, 0.25, 0.5165, 0.3558, 0.7335, 0.3558, 0.7335, 0.3558, 0.5165, 0.0, 0.0, 0.0, 0.0, 0.0, 0.0, 0.25, 0.5165, 0.3558, 0.5165, 0.3558, 0.5165, 0.3558, 0.5165, 0.3558, 0.7335, 0.3558, 0.7335, 0.0, 0.0, 0.0, 0.0, 0.0, 0.0, 0.3558, 0.7335, 0.3558, 0.7335, 0.3558, 0.7335, 0.0, 0.0, 0.0, 0.0, 0.0, 0.0, 0.3558, 0.7335, 0.3558, 0.7335, 0.3558, 0.7335, 0.0, 0.0, 0.0, 0.0, 0.0, 0.0, 0.25, 0.7335, 0.25, 0.7335, 0.3558, 0.7335, 0.0, 0.0, 0.0, 0.0, 0.0, 0.0, 0.0, 0.0, 0.0, 0.0, 0.0, 0.0, 0.25, 0.7335, 0.25, 0.7335, 0.3558, 0.7335, 0.3558, 0.5165, 0.3558, 0.5165, 0.25, 0.5165, 0.25, 0.7335, 0.25, 0.7335, 0.3558, 0.7335, 0.3558, 0.5165, 0.3558, 0.5165, 0.3558, 0.5165, 0.3558, 0.5165, 0.3558, 0.7335, 0.3558, 0.7335, 0.3558, 0.5165, 0.3558, 0.5165, 0.3558, 0.7335, 0.3558, 0.5165, 0.3558, 0.6326, 0.3558, 0.7335, 0.3558, 0.5165, 0.3558, 0.7335, 0.3558, 0.7335, 0.3558, 0.7335, 0.3558, 0.7335, 0.3558, 0.7335, 0.3558, 0.5165, 0.3558, 0.5165, 0.3558, 0.5165, 0.3558, 0.5165, 0.3558, 0.5165, 0.3558, 0.5165, 0.3558, 0.7335, 0.3558, 0.7335, 0.3558, 0.7335, 0.3558, 0.7335, 0.3558, 0.7335, 0.3558, 0.7335, 0.3558, 0.7335, 0.3558, 0.7335, 0.3558, 0.5165, 0.3558, 0.5165, 0.3558, 0.5165, 0.3558, 0.7335, 0.3558, 0.7335, 0.3558, 0.7335, 0.3558, 0.7335, 0.3558, 0.5165, 0.3558, 0.5165, 0.3558, 0.7335, 0.3558, 0.5165, 0.3558, 0.7335, 0.3558, 0.7335, 0.3558, 0.5165, 0.3558, 0.5165, 0.3558, 0.5165, 0.3558, 0.7335, 0.3558, 0.7335, 0.3558, 0.5165, 0.3558, 0.5165, 0.3558, 0.5165, 0.3558, 0.5165, 0.3558, 0.7335, 0.3558, 0.5165, 0.3558, 0.5165, 0.3558, 0.5165, 0.3558, 0.5165, 0.3558, 0.7335, 0.3558, 0.7335, 0.3558, 0.5165, 0.3558, 0.5165, 0.3558, 0.7335, 0.3558, 0.7335, 0.3558, 0.7335, 0.3558, 0.7335, 0.3558, 0.7335, 0.3558, 0.5165, 0.3558, 0.7335, 0.3558, 0.7335, 0.3558, 0.7335, 0.3558, 0.7335, 0.3558, 0.7335, 0.3558, 0.7335, 0.3558, 0.7335, 0.3558, 0.7335, 0.3558, 0.7335, 0.3558, 0.7335, 0.3558, 0.7335, 0.3558, 0.7335, 0.3558, 0.7335, 0.3558, 0.7335, 0.3558, 0.7335, 0.3558, 0.7335, 0.3558, 0.7335, 0.3558, 0.7335, 0.3558, 0.7335, 0.3558, 0.7335, 0.3558, 0.7335, 0.3558, 0.7335, 0.3558, 0.7335, 0.3558, 0.7335, 0.3558, 0.7335, 0.3558, 0.7335, 0.3558, 0.5165, 0.3558, 0.7335, 0.3558, 0.7335, 0.3558, 0.7335, 0.3558, 0.7335, 0.3558, 0.5165, 0.3558, 0.5165, 0.3558, 0.5165, 0.3558, 0.5165, 0.3558, 0.5165, 0.625, 0.5, 0.75, 0.5, 0.75, 0.625, 0.625, 0.5, 0.625, 0.625, 0.5, 0.6196, 0.5, 0.6196, 0.375, 0.6143, 0.375, 0.5, 0.375, 0.75, 0.5, 0.75, 0.5, 0.875, 0.625, 0.75, 0.5, 0.75, 0.5, 0.6196, 0.375, 0.375, 0.5, 0.375, 0.5, 0.5, 0.25, 0.7335, 0.3558, 0.7335, 0.3558, 0.7335, 0.3558, 0.5165, 0.3558, 0.5165, 0.3558, 0.7335, 0.3558, 0.5165, 0.3558, 0.6503, 0.3558, 0.7335, 0.3558, 0.5165, 0.3558, 0.5165, 0.3558, 0.5165, 0.3558, 0.7335, 0.3558, 0.7335, 0.3558, 0.5165, 0.3558, 0.7335, 0.3558, 0.6326, 0.3558, 0.5165, 0.5, 0.375, 0.5, 0.5, 0.625, 0.5, 0.375, 0.6143, 0.375, 0.75, 0.5, 0.75, 0.3558, 0.7335, 0.25, 0.7335, 0.25, 0.7335, 0.625, 0.75, 0.75, 0.75, 0.75, 0.625, 0.5, 0.875, 0.625, 0.875, 0.625, 0.75, 0.25, 0.7335, 0.25, 0.75, 0.375, 0.75, 0.25, 0.5165, 0.3558, 0.5165, 0.3558, 0.5165, 0.3558, 0.5165, 0.3558, 0.633, 0.3558, 0.6202, 0.3558, 0.7335, 0.3558, 0.7335, 0.25, 0.7335, 0.3558, 0.5165, 0.3558, 0.7335, 0.3558, 0.7335, 0.25, 0.5165, 0.3558, 0.5165, 0.3558, 0.5165, 0.3558, 0.5165, 0.3558, 0.5165, 0.3558, 0.7335, 0.25, 0.5165, 0.3558, 0.5165, 0.3558, 0.5165, 0.3558, 0.7335, 0.25, 0.7335, 0.25, 0.7335, 0.25, 0.5165, 0.3558, 0.5165, 0.3558, 0.5165, 0.25, 0.5165, 0.3558, 0.5165, 0.3558, 0.5165, 0.3558, 0.5165, 0.3558, 0.5165, 0.3558, 0.7335, 0.3558, 0.7335, 0.25, 0.7335, 0.25, 0.7335, 0.3558, 0.7335, 0.3558, 0.7335, 0.25, 0.7335, 0.0, 0.0, 0.0, 0.0, 0.0, 0.0, 0.0, 0.0, 0.0, 0.0, 0.0, 0.0, 0.0, 0.0, 0.0, 0.0, 0.0, 0.0, 0.25, 0.5165, 0.3558, 0.5165, 0.3558, 0.5165, 0.3558, 0.7335, 0.3558, 0.5165, 0.3558, 0.7335, 0.3558, 0.5165, 0.3558, 0.5165, 0.3558, 0.7335, 0.3558, 0.7335, 0.3558, 0.7335, 0.25, 0.7335, 0.3558, 0.7335, 0.3558, 0.7335, 0.25, 0.7335, 0.25, 0.5165, 0.3558, 0.5165, 0.3558, 0.5165, 0.3558, 0.5165, 0.3558, 0.7335, 0.3558, 0.7335, 0.0, 0.0, 0.0, 0.0, 0.0, 0.0, 0.25, 0.5165, 0.25, 0.5165, 0.3558, 0.5165, 0.3558, 0.5165, 0.3558, 0.5165, 0.3558, 0.7335, 0.0, 0.0, 0.0, 0.0, 0.0, 0.0, 0.3558, 0.7335, 0.3558, 0.7335, 0.3558, 0.7335, 0.0, 0.0, 0.0, 0.0, 0.0, 0.0, 0.3558, 0.7335, 0.3558, 0.7335, 0.3558, 0.7335, 0.0, 0.0, 0.0, 0.0, 0.0, 0.0, 0.3558, 0.7335, 0.25, 0.7335, 0.25, 0.7335, 0.0, 0.0, 0.0, 0.0, 0.0, 0.0, 0.0, 0.0, 0.0, 0.0, 0.0, 0.0, 0.3558, 0.7335, 0.25, 0.7335, 0.25, 0.7335, 0.25, 0.5165, 0.3558, 0.5165, 0.3558, 0.5165, 0.3558, 0.7335, 0.25, 0.7335, 0.25, 0.7335, 0.3558, 0.5165, 0.3558, 0.5165, 0.3558, 0.5165, 0.3558, 0.5165, 0.3558, 0.5165, 0.3558, 0.7335, 0.3558, 0.6326, 0.3558, 0.5165, 0.3558, 0.7335, 0.3558, 0.5165, 0.3558, 0.5165, 0.3558, 0.7335, 0.3558, 0.5165, 0.3558, 0.5165, 0.3558, 0.7335, 0.3558, 0.7335, 0.3558, 0.7335, 0.3558, 0.7335, 0.3558, 0.5165, 0.3558, 0.5165, 0.3558, 0.5165, 0.3558, 0.5165, 0.3558, 0.5165, 0.3558, 0.5165, 0.3558, 0.7335, 0.3558, 0.7335, 0.3558, 0.7335, 0.3558, 0.7335, 0.3558, 0.7335, 0.3558, 0.7335, 0.3558, 0.5165, 0.3558, 0.7335, 0.3558, 0.7335, 0.3558, 0.7335, 0.3558, 0.6326, 0.3558, 0.5165, 0.3558, 0.7335, 0.3558, 0.7335, 0.3558, 0.7335, 0.3558, 0.7335, 0.3558, 0.5165, 0.3558, 0.7335, 0.3558, 0.5165, 0.3558, 0.5165, 0.3558, 0.7335, 0.3558, 0.5165, 0.3558, 0.5165, 0.3558, 0.5165, 0.3558, 0.5165, 0.3558, 0.7335, 0.3558, 0.7335, 0.3558, 0.5165, 0.3558, 0.5165, 0.3558, 0.5165, 0.3558, 0.7335, 0.3558, 0.7335, 0.3558, 0.5165, 0.3558, 0.7335, 0.3558, 0.5165, 0.3558, 0.5165, 0.3558, 0.7335, 0.3558, 0.7335, 0.3558, 0.5165, 0.3558, 0.7335, 0.3558, 0.7335, 0.3558, 0.7335, 0.3558, 0.5165, 0.3558, 0.7335, 0.3558, 0.7335, 0.3558, 0.7335, 0.3558, 0.7335, 0.3558, 0.7335, 0.3558, 0.7335, 0.3558, 0.7335, 0.3558, 0.7335, 0.3558, 0.7335, 0.3558, 0.7335, 0.3558, 0.7335, 0.3558, 0.7335, 0.3558, 0.7335, 0.3558, 0.7335, 0.3558, 0.7335, 0.3558, 0.7335, 0.3558, 0.7335, 0.3558, 0.7335, 0.3558, 0.7335, 0.3558, 0.7335, 0.3558, 0.7335, 0.3558, 0.7335, 0.3558, 0.7335, 0.3558, 0.7335, 0.3558, 0.7335, 0.3558, 0.7335, 0.3558, 0.5165, 0.3558, 0.7335, 0.3558, 0.7335, 0.3558, 0.7335, 0.3558, 0.7335, 0.3558, 0.7335, 0.3558, 0.7335, 0.3558, 0.7335, 0.3558, 0.5165, 0.3558, 0.5165, 0.3558, 0.5165, 0.3558, 0.5165, 0.625, 0.5, 0.625, 0.625, 0.75, 0.625, 0.625, 0.5, 0.5, 0.5, 0.5, 0.6196, 0.375, 0.5, 0.375, 0.6143, 0.5, 0.6196, 0.375, 0.75, 0.375, 0.875, 0.5, 0.875, 0.5, 0.6196, 0.5, 0.75, 0.625, 0.75, 0.375, 0.375, 0.375, 0.5, 0.5, 0.5, 0.25, 0.7335, 0.25, 0.7335, 0.3558, 0.7335, 0.3558, 0.6503, 0.3558, 0.5165, 0.3558, 0.7335, 0.3558, 0.5165, 0.3558, 0.5165, 0.3558, 0.7335, 0.3558, 0.5165, 0.3558, 0.5165, 0.3558, 0.5165, 0.3558, 0.6326, 0.3558, 0.7335, 0.3558, 0.5165, 0.3558, 0.7335, 0.3558, 0.7335, 0.3558, 0.5165])
me_cube_006.update()
me_cube_006.normals_split_custom_set([tuple(v) for v in zip(*[iter([0.2876, 0.87, 0.4005, 0.2876, 0.87, 0.4005, 0.2876, 0.87, 0.4005, 0.947, -0.07914, -0.3114, 0.9469, -0.07938, -0.3116, 0.9469, -0.07943, -0.3117, 0.3566, -0.8545, -0.3778, 0.3566, -0.8545, -0.3778, 0.3566, -0.8545, -0.3778, 0.2367, -0.4277, 0.8724, 0.2366, -0.4278, 0.8724, 0.2366, -0.4277, 0.8724, 0.1776, -0.9715, 0.1569, 0.1778, -0.9715, 0.1568, 0.1777, -0.9715, 0.1568, 0.3843, 0.01585, -0.9231, 0.3843, 0.01584, -0.9231, 0.3843, 0.01588, -0.9231, 0.2578, 0.8751, 0.4096, 0.2578, 0.8751, 0.4096, 0.2578, 0.8751, 0.4096, 0.985, -0.06801, 0.1587, 0.985, -0.06798, 0.1588, 0.985, -0.06798, 0.1588, 0.05668, -0.8915, 0.4495, 0.0567, -0.8915, 0.4494, 0.05669, -0.8915, 0.4495, 0.993, -0.02652, -0.1151, 0.993, -0.02655, -0.1151, 0.993, -0.02655, -0.1151, 0.09456, 0.4967, 0.8627, 0.09456, 0.4967, 0.8627, 0.09455, 0.4967, 0.8627, 0.3063, -0.1079, 0.9458, 0.3063, -0.1079, 0.9458, 0.3063, -0.1079, 0.9458, 0.0291, 0.9692, 0.2444, 0.0291, 0.9692, 0.2444, 0.02912, 0.9692, 0.2444, 0.2521, -0.9675, 0.0183, 0.2522, -0.9675, 0.01831, 0.2521, -0.9675, 0.0183, 0.1021, 0.9739, -0.2026, 0.1021, 0.9739, -0.2026, 0.1021, 0.9739, -0.2026, -0.03526, 0.9955, -0.08749, -0.8635, 0.465, -0.1952, 1.71e-05, 0.9643, -0.2649, 0.987, 0.02532, 0.1589, 0.987, 0.02531, 0.1589, 0.987, 0.02531, 0.1589, 0.1836, -0.9824, -0.03458, 0.1836, -0.9824, -0.03457, 0.1836, -0.9824, -0.03459, 7.646e-06, -0.9276, -0.3737, 0.09014, -0.9811, -0.1715, 0.09015, -0.9811, -0.1714, 0.01238, -0.9803, -0.1971, 0.01235, -0.9803, -0.1971, 0.01235, -0.9803, -0.1971, -0.9915, 0.007888, -0.1295, -0.9916, 0.00804, -0.1295, -0.8635, 0.465, -0.1952, -0.9992, 0.03745, 0.01514, -0.9992, 0.03746, 0.01515, -0.9992, 0.03747, 0.01516, -0.008883, 0.9941, 0.1082, -0.008859, 0.9941, 0.1082, -0.008876, 0.9941, 0.1082, 0.9984, 0.05135, 0.02394, 0.9984, 0.05048, 0.02439, 0.9981, 0.05919, 0.01968, -0.028, -0.354, 0.9348, -0.02762, -0.3543, 0.9347, -0.02784, -0.3541, 0.9348, -0.0419, -0.8373, 0.5451, -0.0419, -0.8373, 0.5451, -0.04189, -0.8373, 0.5451, 0.002091, 0.9962, 0.08683, 0.002473, 0.9963, 0.0863, 0.002108, 0.9962, 0.08681, 0.9768, -0.003249, 0.2142, 0.9768, -0.003305, 0.2142, 0.9768, -0.003347, 0.2141, 1.609e-10, 1.638e-07, -1.0, 1.512e-10, 1.637e-07, -1.0, 0.0, 1.622e-07, -1.0, 0.0009476, 1.0, -3.964e-05, 0.0009597, 1.0, -1.831e-05, 0.0009359, 1.0, -6.042e-05, 0.9991, 0.01914, 0.03907, 0.9991, 0.01915, 0.03905, 0.9991, 0.01914, 0.03907, -0.9982, 0.0412, -0.04435, -0.9982, 0.04121, -0.04438, -0.9982, 0.0412, -0.04435, 0.9497, -0.2901, 0.1178, 0.9498, -0.29, 0.1177, 0.9497, -0.2901, 0.1178, -0.9914, 0.1286, -0.02479, -0.9914, 0.1286, -0.02478, -0.9914, 0.1286, -0.02476, 0.9935, -0.039, 0.1068, 0.9935, -0.03889, 0.1073, 0.9935, -0.03892, 0.1072, -0.002272, -0.02903, -0.9996, -0.002175, -0.02897, -0.9996, -0.001909, -0.02879, -0.9996, 0.1747, -0.8843, 0.433, 0.1747, -0.8843, 0.433, 0.1747, -0.8843, 0.433, 2.556e-09, 1.663e-07, -1.0, 1.31e-08, 1.74e-07, -1.0, -3.635e-09, 1.618e-07, -1.0, -0.9895, -0.1426, 0.0221, -0.9895, -0.1426, 0.0221, -0.9895, -0.1426, 0.02208, 0.0139, -0.2587, 0.9659, 0.0139, -0.2587, 0.9659, 0.0139, -0.2587, 0.9659, 0.1161, 0.9748, 0.1904, 0.1161, 0.9748, 0.1904, 0.1161, 0.9748, 0.1904, 0.1894, -0.9763, 0.1044, 0.1894, -0.9763, 0.1043, 0.1894, -0.9763, 0.1044, 0.06988, 0.9775, 0.1991, 0.06986, 0.9775, 0.1991, 0.06987, 0.9775, 0.1991, 0.9265, -0.02061, 0.3757, 0.9264, -0.02072, 0.3759, 0.9264, -0.02073, 0.3759, 0.9969, -0.02131, 0.0753, 0.9969, -0.02133, 0.07532, 0.9969, -0.02134, 0.07533, 0.3374, 0.004823, 0.9413, 0.3375, 0.004869, 0.9413, 0.3374, 0.004817, 0.9413, 0.4104, -0.9032, 0.1259, 0.4104, -0.9032, 0.1259, 0.4105, -0.9032, 0.1259, 0.06153, 0.9933, 0.09819, 0.06151, 0.9933, 0.09818, 0.06153, 0.9933, 0.09819, 0.1039, 0.8992, -0.425, 0.1039, 0.8992, -0.4251, 0.1039, 0.8992, -0.425, 0.282, -0.8985, -0.3365, 0.282, -0.8985, -0.3365, 0.282, -0.8985, -0.3365, -0.1006, -0.4623, 0.881, -0.1006, -0.4623, 0.881, -0.1006, -0.4623, 0.881, -0.9882, 0.00234, -0.1532, -0.9882, 0.00234, -0.1532, -0.9882, 0.002362, -0.1532, -0.07838, -0.9425, 0.325, -0.07838, -0.9425, 0.325, -0.07839, -0.9425, 0.325, 0.985, -0.0206, 0.1712, 0.985, -0.02053, 0.1712, 0.985, -0.02057, 0.1712, -0.1414, 0.952, -0.2715, -0.1414, 0.952, -0.2714, -0.1414, 0.952, -0.2714, 0.9973, 0.002374, 0.07366, 0.9973, 0.002378, 0.07367, 0.9973, 0.002299, 0.07362, 0.01232, 0.9998, -0.01802, 0.01235, 0.9998, -0.018, 0.01235, 0.9998, -0.018, -0.9996, -0.006895, -0.02885, -0.9996, -0.006491, -0.02856, -0.9996, -0.00685, -0.02881, -0.7236, 0.1474, -0.6743, -0.7236, 0.1474, -0.6742, -0.7237, 0.1474, -0.6742, -0.857, 0.04833, 0.513, -0.857, 0.04835, 0.513, -0.857, 0.04833, 0.513, 0.08406, -0.9888, 0.1233, 0.08407, -0.9888, 0.1233, 0.08405, -0.9888, 0.1233, 0.7886, -0.05794, -0.6122, 0.7886, -0.05789, -0.6121, 0.7886, -0.0579, -0.6121, 0.04485, -0.867, 0.4962, 0.04492, -0.8671, 0.4962, 0.04487, -0.867, 0.4962, -0.9973, -0.06814, 0.02767, -0.9973, -0.06817, 0.02766, -0.9973, -0.06812, 0.02767, 0.962, -0.1928, 0.1935, 0.962, -0.1928, 0.1935, 0.962, -0.1928, 0.1935, -0.005832, -0.9809, 0.1945, -0.00583, -0.9809, 0.1945, -0.005846, -0.9809, 0.1945, -0.1792, -0.1127, -0.9773, -0.1792, -0.1127, -0.9773, -0.1792, -0.1127, -0.9773, -0.997, 0.00226, 0.07734, -0.997, 0.002265, 0.07734, -0.997, 0.002302, 0.07735, -0.01034, 0.9349, -0.3548, -0.01035, 0.9349, -0.3548, -0.01032, 0.9349, -0.3548, 0.9376, -0.2567, -0.2346, 0.9376, -0.2566, -0.2346, 0.9376, -0.2566, -0.2346, 0.9643, -0.09618, -0.2466, 0.9643, -0.09617, -0.2466, 0.9643, -0.0962, -0.2466, -0.02479, -0.9809, 0.1927, -0.02477, -0.9809, 0.1927, -0.02478, -0.9809, 0.1927, -0.9971, 0.02334, 0.07269, -0.9971, 0.02333, 0.07268, -0.9971, 0.02333, 0.07268, -0.01778, 0.9141, -0.405, -0.01784, 0.9141, -0.405, -0.01781, 0.9141, -0.405, 0.2375, 0.255, 0.9373, 0.2375, 0.255, 0.9373, 0.2375, 0.255, 0.9373, 0.9632, 0.2201, 0.1541, 0.9632, 0.2201, 0.1542, 0.9632, 0.2201, 0.1541, 0.9247, 0.2582, -0.2799, 0.9247, 0.2582, -0.2799, 0.9247, 0.2582, -0.2798, 0.223, -0.9108, -0.3474, 0.223, -0.9108, -0.3474, 0.223, -0.9108, -0.3475, 0.9684, -0.2115, 0.1319, 0.9684, -0.2118, 0.1316, 0.9684, -0.2115, 0.132, 0.182, 0.9058, -0.3828, 0.1819, 0.9058, -0.3827, 0.182, 0.9058, -0.3828, 0.9984, 0.05135, 0.02394, 0.9985, 0.04974, 0.0248, 0.9984, 0.05048, 0.02439, -0.9842, 0.07396, -0.1608, -0.8569, -0.4405, -0.2679, -0.9852, 0.03751, -0.1671, 0.03248, -0.9817, -0.1875, 0.0324, -0.9818, -0.1874, 0.03247, -0.9817, -0.1875, 0.9993, 0.01749, 0.03429, 0.9993, 0.01746, 0.03428, 0.9993, 0.01745, 0.03428, -0.9655, 0.09942, -0.2407, -0.9655, 0.09942, -0.2407, -0.9655, 0.09942, -0.2407, 0.993, 0.02742, 0.115, 0.993, 0.02742, 0.115, 0.993, 0.02742, 0.115, 0.06491, 0.9827, -0.1733, 0.06504, 0.9828, -0.1731, 0.06499, 0.9827, -0.1732, -0.9588, -0.02167, -0.2832, -0.9588, -0.02165, -0.2832, -0.9588, -0.02166, -0.2832, -0.2876, 0.87, 0.4005, -0.2876, 0.87, 0.4005, -0.2876, 0.87, 0.4005, -0.9469, -0.07938, -0.3116, -0.9469, -0.07935, -0.3116, -0.9469, -0.0794, -0.3117, -0.3566, -0.8545, -0.3778, -0.3566, -0.8545, -0.3778, -0.3565, -0.8545, -0.3778, -0.2366, -0.4278, 0.8724, -0.2366, -0.4278, 0.8724, -0.2366, -0.4277, 0.8724, -0.1778, -0.9715, 0.1568, -0.1777, -0.9715, 0.1568, -0.1777, -0.9715, 0.1568, -0.3842, 0.01581, -0.9231, -0.3843, 0.01584, -0.9231, -0.3843, 0.01588, -0.9231, -0.2578, 0.8751, 0.4096, -0.2578, 0.8751, 0.4096, -0.2578, 0.8751, 0.4096, -0.985, -0.068, 0.1588, -0.985, -0.06801, 0.1587, -0.985, -0.06797, 0.1588, -0.05668, -0.8915, 0.4495, -0.0567, -0.8915, 0.4494, -0.0567, -0.8915, 0.4494, -0.993, -0.02655, -0.1151, -0.993, -0.02652, -0.1151, -0.993, -0.02655, -0.1151, -0.09456, 0.4967, 0.8627, -0.09456, 0.4967, 0.8627, -0.09455, 0.4967, 0.8627, -0.3063, -0.1079, 0.9458, -0.3063, -0.1079, 0.9458, -0.3063, -0.1078, 0.9458, -0.0291, 0.9692, 0.2444, -0.02911, 0.9692, 0.2444, -0.02912, 0.9692, 0.2444, -0.2522, -0.9675, 0.01831, -0.2521, -0.9675, 0.0183, -0.2521, -0.9675, 0.0183, -0.1021, 0.9739, -0.2026, -0.1021, 0.9739, -0.2026, -0.1021, 0.9739, -0.2026, 0.8635, 0.465, -0.1952, 0.03526, 0.9955, -0.08749, 1.71e-05, 0.9643, -0.2649, -0.987, 0.02532, 0.1589, -0.987, 0.02532, 0.1589, -0.987, 0.02532, 0.1589, -0.1836, -0.9824, -0.03457, -0.1836, -0.9824, -0.03459, -0.1836, -0.9824, -0.03459, -0.09014, -0.9811, -0.1715, 7.646e-06, -0.9276, -0.3737, -0.09016, -0.9811, -0.1714, -0.01238, -0.9803, -0.1971, -0.01235, -0.9803, -0.1971, -0.01236, -0.9803, -0.1971, 0.8635, 0.465, -0.1952, 0.9916, 0.008086, -0.1295, 0.9915, 0.007888, -0.1295, 0.9992, 0.03745, 0.01514, 0.9992, 0.03746, 0.01515, 0.9992, 0.03746, 0.01516, 0.008859, 0.9941, 0.1082, 0.008883, 0.9941, 0.1082, 0.008876, 0.9941, 0.1082, -0.9981, 0.05919, 0.01968, -0.9984, 0.05048, 0.02439, -0.9984, 0.05135, 0.02394, 0.02824, -0.3538, 0.9349, 0.02762, -0.3543, 0.9347, 0.02783, -0.3541, 0.9348, 0.0419, -0.8373, 0.5451, 0.0419, -0.8373, 0.5451, 0.04189, -0.8373, 0.5451, -0.002196, 0.9962, 0.08669, -0.001814, 0.9962, 0.08722, -0.002136, 0.9962, 0.08677, -0.9768, -0.003305, 0.2142, -0.9768, -0.003249, 0.2142, -0.9768, -0.003348, 0.2141, -7.37e-11, 1.637e-07, -1.0, -6.872e-11, 1.638e-07, -1.0, -1.516e-10, 1.622e-07, -1.0, -0.0009476, 1.0, -3.964e-05, -0.0009597, 1.0, -1.831e-05, -0.0009707, 1.0, 1.175e-06, -0.9991, 0.01914, 0.03907, -0.9991, 0.01915, 0.03905, -0.9991, 0.01913, 0.03908, 0.9982, 0.04121, -0.04438, 0.9982, 0.04119, -0.04435, 0.9982, 0.0412, -0.04435, -0.9497, -0.2901, 0.1178, -0.9497, -0.2901, 0.1178, -0.9497, -0.2901, 0.1178, 0.9914, 0.1286, -0.02478, 0.9914, 0.1286, -0.02479, 0.9914, 0.1286, -0.02476, -0.9935, -0.039, 0.1068, -0.9935, -0.03889, 0.1073, -0.9935, -0.03902, 0.1068, 0.002272, -0.02903, -0.9996, 0.002175, -0.02897, -0.9996, 0.002563, -0.02923, -0.9996, -0.1747, -0.8843, 0.433, -0.1747, -0.8843, 0.433, -0.1747, -0.8843, 0.433, -2.556e-09, 1.663e-07, -1.0, -1.31e-08, 1.74e-07, -1.0, -2.028e-08, 1.793e-07, -1.0, 0.9895, -0.1426, 0.02211, 0.9895, -0.1426, 0.0221, 0.9895, -0.1426, 0.02208, -0.0139, -0.2587, 0.9659, -0.0139, -0.2587, 0.9659, -0.0139, -0.2587, 0.9659, -0.1161, 0.9748, 0.1904, -0.1161, 0.9748, 0.1904, -0.1161, 0.9748, 0.1904, -0.1893, -0.9764, 0.1043, -0.1894, -0.9763, 0.1044, -0.1894, -0.9763, 0.1044, -0.06992, 0.9775, 0.1991, -0.06986, 0.9775, 0.1991, -0.06984, 0.9775, 0.1991, -0.9265, -0.02061, 0.3757, -0.9265, -0.02069, 0.3758, -0.9264, -0.02073, 0.3759, -0.9969, -0.02134, 0.07533, -0.9969, -0.02133, 0.07532, -0.9969, -0.02131, 0.07531, -0.3374, 0.004823, 0.9413, -0.3375, 0.004869, 0.9413, -0.3375, 0.004863, 0.9413, -0.4104, -0.9032, 0.1259, -0.4104, -0.9032, 0.1259, -0.4105, -0.9032, 0.1259, -0.06153, 0.9933, 0.09819, -0.06151, 0.9933, 0.09818, -0.06152, 0.9933, 0.09819, -0.1039, 0.8992, -0.425, -0.1039, 0.8992, -0.4251, -0.1039, 0.8992, -0.425, -0.282, -0.8985, -0.3365, -0.282, -0.8985, -0.3365, -0.282, -0.8985, -0.3365, 0.1006, -0.4623, 0.881, 0.1006, -0.4623, 0.881, 0.1006, -0.4623, 0.881, 0.9882, 0.002362, -0.1532, 0.9882, 0.00234, -0.1532, 0.9882, 0.002287, -0.1531, 0.07838, -0.9425, 0.325, 0.07838, -0.9425, 0.325, 0.07839, -0.9425, 0.325, -0.985, -0.02057, 0.1712, -0.985, -0.02053, 0.1712, -0.985, -0.0206, 0.1712, 0.1414, 0.952, -0.2715, 0.1414, 0.952, -0.2715, 0.1414, 0.952, -0.2714, -0.9973, 0.002378, 0.07367, -0.9973, 0.002374, 0.07366, -0.9973, 0.002299, 0.07362, -0.01232, 0.9998, -0.01802, -0.01235, 0.9998, -0.018, -0.01232, 0.9998, -0.01801, 0.9996, -0.006895, -0.02885, 0.9996, -0.006491, -0.02856, 0.9996, -0.00673, -0.02873, 0.7237, 0.1474, -0.6742, 0.7236, 0.1474, -0.6743, 0.7237, 0.1474, -0.6742, 0.857, 0.04833, 0.513, 0.857, 0.04835, 0.513, 0.857, 0.04836, 0.513, -0.08407, -0.9888, 0.1233, -0.08406, -0.9888, 0.1233, -0.08405, -0.9888, 0.1233, -0.7886, -0.05789, -0.6121, -0.7886, -0.05794, -0.6122, -0.7886, -0.05789, -0.6121, -0.04485, -0.867, 0.4962, -0.04496, -0.8671, 0.4961, -0.04485, -0.867, 0.4962, 0.9973, -0.06812, 0.02767, 0.9973, -0.06814, 0.02767, 0.9973, -0.06812, 0.02767, -0.962, -0.1928, 0.1935, -0.962, -0.1928, 0.1935, -0.962, -0.1929, 0.1935, 0.005832, -0.9809, 0.1945, 0.00583, -0.9809, 0.1945, 0.00582, -0.9809, 0.1945, 0.1792, -0.1127, -0.9773, 0.1792, -0.1127, -0.9773, 0.1792, -0.1127, -0.9773, 0.997, 0.00226, 0.07734, 0.997, 0.002265, 0.07734, 0.997, 0.002254, 0.07734, 0.01034, 0.9349, -0.3548, 0.01035, 0.9349, -0.3548, 0.01034, 0.9349, -0.3548, -0.9376, -0.2566, -0.2346, -0.9376, -0.2567, -0.2346, -0.9376, -0.2566, -0.2346, -0.9643, -0.09617, -0.2466, -0.9643, -0.09618, -0.2466, -0.9643, -0.09619, -0.2466, 0.02479, -0.9809, 0.1927, 0.02477, -0.9809, 0.1927, 0.02478, -0.9809, 0.1927, 0.9971, 0.02334, 0.07269, 0.9971, 0.02333, 0.07268, 0.9971, 0.02333, 0.07267, 0.01784, 0.9141, -0.405, 0.01778, 0.9141, -0.405, 0.01781, 0.9141, -0.405, -0.2375, 0.255, 0.9373, -0.2375, 0.255, 0.9373, -0.2375, 0.255, 0.9373, -0.9632, 0.2201, 0.1541, -0.9632, 0.2201, 0.1542, -0.9632, 0.2201, 0.1541, -0.9247, 0.2582, -0.2799, -0.9247, 0.2582, -0.2799, -0.9247, 0.2582, -0.2799, -0.223, -0.9108, -0.3474, -0.223, -0.9108, -0.3474, -0.223, -0.9108, -0.3474, -0.9684, -0.2118, 0.1316, -0.9684, -0.2115, 0.1319, -0.9684, -0.2115, 0.1319, -0.182, 0.9058, -0.3828, -0.1819, 0.9058, -0.3827, -0.182, 0.9058, -0.3828, -0.9984, 0.05135, 0.02394, -0.9984, 0.05048, 0.02439, -0.9985, 0.04974, 0.0248, 0.9842, 0.07396, -0.1608, 0.9852, 0.03735, -0.1672, 0.8568, -0.4405, -0.2679, -0.03248, -0.9817, -0.1875, -0.0324, -0.9818, -0.1874, -0.03245, -0.9817, -0.1874, -0.9993, 0.01745, 0.03428, -0.9993, 0.01746, 0.03428, -0.9993, 0.01749, 0.03429, 0.9655, 0.09942, -0.2407, 0.9655, 0.09942, -0.2407, 0.9655, 0.09942, -0.2407, -0.993, 0.02742, 0.115, -0.993, 0.02742, 0.115, -0.993, 0.02742, 0.115, -0.06494, 0.9827, -0.1732, -0.06507, 0.9828, -0.173, -0.06498, 0.9827, -0.1732, 0.9588, -0.02165, -0.2832, 0.9588, -0.02165, -0.2832, 0.9588, -0.02166, -0.2832, 7.646e-06, -0.9276, -0.3737, -0.8635, 0.465, -0.1952, -0.8569, -0.4405, -0.2679, 0.8568, -0.4405, -0.2679, 0.9852, 0.03735, -0.1672, 0.8635, 0.465, -0.1952, 1.71e-05, 0.9643, -0.2649, -0.8635, 0.465, -0.1952, 7.646e-06, -0.9276, -0.3737, -0.8635, 0.465, -0.1952, -0.9852, 0.03751, -0.1671, -0.8569, -0.4405, -0.2679, 0.8635, 0.465, -0.1952, 1.71e-05, 0.9643, -0.2649, 7.646e-06, -0.9276, -0.3737, 7.646e-06, -0.9276, -0.3737, 0.8568, -0.4405, -0.2679, 0.8635, 0.465, -0.1952, -0.09014, -0.9811, -0.1715, 0.8568, -0.4405, -0.2679, 7.646e-06, -0.9276, -0.3737, 7.646e-06, -0.9276, -0.3737, -0.8569, -0.4405, -0.2679, 0.09014, -0.9811, -0.1715, 0.2876, 0.87, 0.4005, 0.2876, 0.87, 0.4005, 0.2876, 0.87, 0.4005, 0.947, -0.07914, -0.3114, 0.9469, -0.0794, -0.3117, 0.9469, -0.07938, -0.3116, 0.3566, -0.8545, -0.3778, 0.3565, -0.8545, -0.3778, 0.3566, -0.8545, -0.3778, 0.2367, -0.4277, 0.8724, 0.2366, -0.4277, 0.8724, 0.2366, -0.4278, 0.8724, 0.1776, -0.9715, 0.1569, 0.1777, -0.9715, 0.1568, 0.1778, -0.9715, 0.1568, 0.3843, 0.01585, -0.9231, 0.3843, 0.01588, -0.9231, 0.3843, 0.01584, -0.9231, 0.2578, 0.8751, 0.4096, 0.2578, 0.8751, 0.4096, 0.2578, 0.8751, 0.4096, 0.985, -0.06801, 0.1587, 0.985, -0.06799, 0.1588, 0.985, -0.06798, 0.1588, 0.05668, -0.8915, 0.4495, 0.0567, -0.8915, 0.4494, 0.0567, -0.8915, 0.4494, 0.993, -0.02652, -0.1151, 0.993, -0.02656, -0.1151, 0.993, -0.02655, -0.1151, 0.09456, 0.4967, 0.8627, 0.09453, 0.4967, 0.8627, 0.09456, 0.4967, 0.8627, 0.3063, -0.1079, 0.9458, 0.3063, -0.1078, 0.9458, 0.3063, -0.1079, 0.9458, 0.0291, 0.9692, 0.2444, 0.0291, 0.9692, 0.2444, 0.0291, 0.9692, 0.2444, 0.2521, -0.9675, 0.0183, 0.2521, -0.9675, 0.0183, 0.2522, -0.9675, 0.01831, 0.1021, 0.9739, -0.2026, 0.1021, 0.9739, -0.2026, 0.1021, 0.9739, -0.2026, -0.03526, 0.9955, -0.08749, -0.03528, 0.9955, -0.08748, -0.8635, 0.465, -0.1952, 0.987, 0.02532, 0.1589, 0.987, 0.02532, 0.1589, 0.987, 0.02531, 0.1589, 0.1836, -0.9824, -0.03458, 0.1836, -0.9824, -0.0346, 0.1836, -0.9824, -0.03457, 0.01238, -0.9803, -0.1971, 0.01236, -0.9803, -0.1971, 0.01235, -0.9803, -0.1971, -0.9915, 0.007956, -0.1295, -0.9916, 0.00804, -0.1295, -0.9915, 0.007888, -0.1295, -0.9916, 0.00804, -0.1295, -0.9852, 0.03751, -0.1671, -0.8635, 0.465, -0.1952, -0.9992, 0.03745, 0.01514, -0.9992, 0.03746, 0.01516, -0.9992, 0.03746, 0.01515, -0.008883, 0.9941, 0.1082, -0.008827, 0.9941, 0.1082, -0.008859, 0.9941, 0.1082, 0.9981, 0.05919, 0.01968, 0.9981, 0.0592, 0.01967, 0.9984, 0.05135, 0.02394, 0.9981, 0.0592, 0.01967, 0.9981, 0.05918, 0.01968, 0.9984, 0.05135, 0.02394, -0.028, -0.354, 0.9348, -0.02783, -0.3541, 0.9348, -0.02762, -0.3543, 0.9347, -0.0419, -0.8373, 0.5451, -0.04189, -0.8373, 0.5451, -0.0419, -0.8373, 0.5451, 0.002091, 0.9962, 0.08683, 0.002106, 0.9962, 0.08681, 0.002473, 0.9963, 0.0863, 0.9768, -0.003249, 0.2142, 0.9768, -0.003213, 0.2143, 0.9768, -0.003305, 0.2142, 1.609e-10, 1.638e-07, -1.0, 2.944e-10, 1.652e-07, -1.0, 1.512e-10, 1.637e-07, -1.0, 0.0009476, 1.0, -3.964e-05, 0.0009707, 1.0, 1.175e-06, 0.0009597, 1.0, -1.831e-05, 0.9991, 0.01914, 0.03907, 0.9991, 0.01913, 0.03908, 0.9991, 0.01915, 0.03905, -0.9982, 0.0412, -0.04435, -0.9982, 0.0412, -0.04435, -0.9982, 0.04121, -0.04438, 0.9497, -0.2901, 0.1178, 0.9497, -0.2901, 0.1178, 0.9498, -0.29, 0.1177, -0.9914, 0.1286, -0.02479, -0.9914, 0.1286, -0.02477, -0.9914, 0.1286, -0.02478, 0.9935, -0.039, 0.1068, 0.9935, -0.03902, 0.1068, 0.9935, -0.03889, 0.1073, -0.002272, -0.02903, -0.9996, -0.002563, -0.02923, -0.9996, -0.002175, -0.02897, -0.9996, 0.1747, -0.8843, 0.433, 0.1747, -0.8843, 0.433, 0.1747, -0.8843, 0.433, 2.556e-09, 1.663e-07, -1.0, 2.028e-08, 1.793e-07, -1.0, 1.31e-08, 1.74e-07, -1.0, -0.9895, -0.1426, 0.0221, -0.9895, -0.1426, 0.0221, -0.9895, -0.1426, 0.0221, 0.0139, -0.2587, 0.9659, 0.01389, -0.2587, 0.9658, 0.0139, -0.2587, 0.9659, 0.1161, 0.9748, 0.1904, 0.1161, 0.9748, 0.1904, 0.1161, 0.9748, 0.1904, 0.1894, -0.9763, 0.1044, 0.1894, -0.9763, 0.1044, 0.1894, -0.9763, 0.1043, 0.06988, 0.9775, 0.1991, 0.06984, 0.9775, 0.1991, 0.06986, 0.9775, 0.1991, 0.9265, -0.02061, 0.3757, 0.9264, -0.02073, 0.3759, 0.9264, -0.02072, 0.3759, 0.9969, -0.02134, 0.07533, 0.9969, -0.02133, 0.07532, 0.9969, -0.02131, 0.0753, 0.9969, -0.02133, 0.07532, 0.9969, -0.02132, 0.07532, 0.9969, -0.02134, 0.07533, 0.3374, 0.004823, 0.9413, 0.3375, 0.004863, 0.9413, 0.3375, 0.004869, 0.9413, 0.4104, -0.9032, 0.1259, 0.4105, -0.9032, 0.1259, 0.4104, -0.9032, 0.1259, 0.06153, 0.9933, 0.09819, 0.06152, 0.9933, 0.09819, 0.06151, 0.9933, 0.09818, 0.1039, 0.8992, -0.425, 0.1039, 0.8992, -0.425, 0.1039, 0.8992, -0.4251, 0.282, -0.8985, -0.3365, 0.282, -0.8985, -0.3365, 0.282, -0.8985, -0.3365, -0.1006, -0.4623, 0.881, -0.1006, -0.4623, 0.881, -0.1006, -0.4623, 0.881, -0.9882, 0.002362, -0.1532, -0.9882, 0.002353, -0.1532, -0.9882, 0.002288, -0.1531, -0.9882, 0.002288, -0.1531, -0.9882, 0.00234, -0.1532, -0.9882, 0.002362, -0.1532, -0.07838, -0.9425, 0.325, -0.07837, -0.9425, 0.325, -0.07838, -0.9425, 0.325, 0.985, -0.02057, 0.1712, 0.985, -0.02048, 0.1711, 0.985, -0.0206, 0.1712, 0.985, -0.02048, 0.1711, 0.985, -0.02055, 0.1712, 0.985, -0.0206, 0.1712, -0.1414, 0.952, -0.2715, -0.1414, 0.952, -0.2714, -0.1414, 0.952, -0.2714, 0.9973, 0.002374, 0.07366, 0.9973, 0.002269, 0.0736, 0.9973, 0.002378, 0.07367, 0.01232, 0.9998, -0.01802, 0.01232, 0.9998, -0.01801, 0.01235, 0.9998, -0.018, -0.9996, -0.006895, -0.02885, -0.9996, -0.00673, -0.02873, -0.9996, -0.006491, -0.02856, -0.7236, 0.1474, -0.6743, -0.7236, 0.1474, -0.6743, -0.7236, 0.1474, -0.6742, -0.857, 0.04833, 0.513, -0.857, 0.04836, 0.5131, -0.857, 0.04835, 0.513, 0.08406, -0.9888, 0.1233, 0.08403, -0.9888, 0.1233, 0.08407, -0.9888, 0.1233, 0.7886, -0.05794, -0.6122, 0.7886, -0.0579, -0.6121, 0.7886, -0.05789, -0.6121, 0.04485, -0.867, 0.4962, 0.04485, -0.867, 0.4962, 0.04492, -0.8671, 0.4962, -0.9973, -0.06814, 0.02767, -0.9973, -0.06814, 0.02767, -0.9973, -0.06817, 0.02766, 0.962, -0.1928, 0.1935, 0.962, -0.1928, 0.1935, 0.962, -0.1928, 0.1935, -0.005832, -0.9809, 0.1945, -0.00582, -0.9809, 0.1945, -0.00583, -0.9809, 0.1945, -0.1792, -0.1127, -0.9773, -0.1792, -0.1127, -0.9773, -0.1792, -0.1127, -0.9773, -0.997, 0.00226, 0.07734, -0.997, 0.002254, 0.07734, -0.997, 0.002265, 0.07734, -0.01034, 0.9349, -0.3548, -0.01034, 0.9349, -0.3548, -0.01035, 0.9349, -0.3548, 0.9376, -0.2567, -0.2346, 0.9376, -0.2566, -0.2346, 0.9376, -0.2566, -0.2346, 0.9643, -0.09618, -0.2466, 0.9643, -0.09617, -0.2466, 0.9643, -0.09617, -0.2466, -0.02479, -0.9809, 0.1927, -0.02478, -0.9809, 0.1927, -0.02477, -0.9809, 0.1927, -0.9971, 0.02334, 0.07269, -0.9971, 0.02333, 0.07267, -0.9971, 0.02333, 0.07268, -0.01778, 0.9141, -0.405, -0.01783, 0.9141, -0.405, -0.01784, 0.9141, -0.405, 0.2375, 0.255, 0.9373, 0.2375, 0.255, 0.9373, 0.2375, 0.255, 0.9373, 0.9632, 0.2201, 0.1541, 0.9632, 0.2201, 0.1541, 0.9632, 0.2201, 0.1542, 0.9247, 0.2582, -0.2799, 0.9247, 0.2582, -0.2799, 0.9247, 0.2582, -0.2799, 0.223, -0.9108, -0.3474, 0.223, -0.9108, -0.3474, 0.223, -0.9108, -0.3474, 0.9684, -0.2115, 0.1319, 0.9684, -0.2115, 0.1319, 0.9684, -0.2118, 0.1316, 0.182, 0.9058, -0.3828, 0.1819, 0.9058, -0.3828, 0.1819, 0.9058, -0.3827, 0.03248, -0.9817, -0.1875, 0.03245, -0.9817, -0.1874, 0.0324, -0.9818, -0.1874, 0.9993, 0.01745, 0.03428, 0.9993, 0.01745, 0.03428, 0.9993, 0.01749, 0.03429, 0.9993, 0.01745, 0.03428, 0.9993, 0.01747, 0.03428, 0.9993, 0.01749, 0.03429, 0.06491, 0.9827, -0.1733, 0.06498, 0.9827, -0.1732, 0.06504, 0.9828, -0.1731, -0.9588, -0.02166, -0.2832, -0.9588, -0.02166, -0.2832, -0.9588, -0.02167, -0.2832, -0.9588, -0.02166, -0.2832, -0.9588, -0.02166, -0.2832, -0.9588, -0.02167, -0.2832, -0.2876, 0.87, 0.4005, -0.2876, 0.87, 0.4005, -0.2876, 0.87, 0.4005, -0.9469, -0.07938, -0.3116, -0.9469, -0.0794, -0.3117, -0.9469, -0.07935, -0.3116, -0.3566, -0.8545, -0.3778, -0.3565, -0.8545, -0.3778, -0.3566, -0.8545, -0.3778, -0.2366, -0.4278, 0.8724, -0.2366, -0.4277, 0.8724, -0.2366, -0.4278, 0.8724, -0.1778, -0.9715, 0.1568, -0.1777, -0.9715, 0.1568, -0.1777, -0.9715, 0.1568, -0.3842, 0.01581, -0.9231, -0.3843, 0.01588, -0.9231, -0.3843, 0.01584, -0.9231, -0.2578, 0.8751, 0.4096, -0.2578, 0.8751, 0.4096, -0.2578, 0.8751, 0.4096, -0.985, -0.068, 0.1588, -0.985, -0.06799, 0.1588, -0.985, -0.06801, 0.1587, -0.05668, -0.8915, 0.4495, -0.05669, -0.8915, 0.4495, -0.0567, -0.8915, 0.4494, -0.993, -0.02655, -0.1151, -0.993, -0.02656, -0.1151, -0.993, -0.02652, -0.1151, -0.09456, 0.4967, 0.8627, -0.09453, 0.4967, 0.8627, -0.09456, 0.4967, 0.8627, -0.3063, -0.1079, 0.9458, -0.3063, -0.1079, 0.9458, -0.3063, -0.1079, 0.9458, -0.0291, 0.9692, 0.2444, -0.02911, 0.9692, 0.2444, -0.02911, 0.9692, 0.2444, -0.2522, -0.9675, 0.01831, -0.2521, -0.9675, 0.0183, -0.2521, -0.9675, 0.0183, -0.1021, 0.9739, -0.2026, -0.1021, 0.9739, -0.2026, -0.1021, 0.9739, -0.2026, 0.8635, 0.465, -0.1952, 0.03528, 0.9955, -0.08748, 0.03526, 0.9955, -0.08749, -0.987, 0.02532, 0.1589, -0.987, 0.02531, 0.1589, -0.987, 0.02532, 0.1589, -0.1836, -0.9824, -0.03457, -0.1836, -0.9824, -0.0346, -0.1836, -0.9824, -0.03459, -0.01238, -0.9803, -0.1971, -0.01235, -0.9803, -0.1971, -0.01235, -0.9803, -0.1971, 0.9852, 0.03735, -0.1672, 0.9916, 0.008086, -0.1295, 0.8635, 0.465, -0.1952, 0.9916, 0.008086, -0.1295, 0.9915, 0.007956, -0.1295, 0.9915, 0.007888, -0.1295, 0.9992, 0.03745, 0.01514, 0.9992, 0.03747, 0.01516, 0.9992, 0.03746, 0.01515, 0.008859, 0.9941, 0.1082, 0.008827, 0.9941, 0.1082, 0.008883, 0.9941, 0.1082, -0.9981, 0.05918, 0.01968, -0.9981, 0.0592, 0.01968, -0.9984, 0.05135, 0.02394, -0.9981, 0.0592, 0.01968, -0.9981, 0.05919, 0.01968, -0.9984, 0.05135, 0.02394, 0.02824, -0.3538, 0.9349, 0.02784, -0.3541, 0.9348, 0.02762, -0.3543, 0.9347, 0.0419, -0.8373, 0.5451, 0.04189, -0.8373, 0.5451, 0.0419, -0.8373, 0.5451, -0.002196, 0.9962, 0.08669, -0.002106, 0.9962, 0.08681, -0.001814, 0.9962, 0.08722, -0.9768, -0.003305, 0.2142, -0.9768, -0.003214, 0.2143, -0.9768, -0.003249, 0.2142, -7.37e-11, 1.637e-07, -1.0, 0.0, 1.652e-07, -1.0, -6.872e-11, 1.638e-07, -1.0, -0.0009476, 1.0, -3.964e-05, -0.0009359, 1.0, -6.042e-05, -0.0009597, 1.0, -1.831e-05, -0.9991, 0.01914, 0.03907, -0.9991, 0.01914, 0.03907, -0.9991, 0.01915, 0.03905, 0.9982, 0.04121, -0.04438, 0.9982, 0.0412, -0.04435, 0.9982, 0.04119, -0.04435, -0.9497, -0.2901, 0.1178, -0.9497, -0.2901, 0.1178, -0.9497, -0.2901, 0.1178, 0.9914, 0.1286, -0.02478, 0.9914, 0.1286, -0.02477, 0.9914, 0.1286, -0.02479, -0.9935, -0.039, 0.1068, -0.9935, -0.03891, 0.1072, -0.9935, -0.03889, 0.1073, 0.002272, -0.02903, -0.9996, 0.001909, -0.02879, -0.9996, 0.002175, -0.02897, -0.9996, -0.1747, -0.8843, 0.433, -0.1747, -0.8843, 0.433, -0.1747, -0.8843, 0.433, -2.556e-09, 1.663e-07, -1.0, 3.635e-09, 1.618e-07, -1.0, -1.31e-08, 1.74e-07, -1.0, 0.9895, -0.1426, 0.02211, 0.9895, -0.1426, 0.0221, 0.9895, -0.1426, 0.0221, -0.0139, -0.2587, 0.9659, -0.01389, -0.2587, 0.9659, -0.0139, -0.2587, 0.9659, -0.1161, 0.9748, 0.1904, -0.1161, 0.9748, 0.1904, -0.1161, 0.9748, 0.1904, -0.1893, -0.9764, 0.1043, -0.1894, -0.9763, 0.1044, -0.1894, -0.9763, 0.1044, -0.06992, 0.9775, 0.1991, -0.06987, 0.9775, 0.1991, -0.06986, 0.9775, 0.1991, -0.9265, -0.02061, 0.3757, -0.9264, -0.02073, 0.3759, -0.9265, -0.02069, 0.3758, -0.9969, -0.02133, 0.07532, -0.9969, -0.02133, 0.07532, -0.9969, -0.02134, 0.07533, -0.9969, -0.02133, 0.07532, -0.9969, -0.02134, 0.07533, -0.9969, -0.02131, 0.07531, -0.3374, 0.004823, 0.9413, -0.3374, 0.004817, 0.9413, -0.3375, 0.004869, 0.9413, -0.4104, -0.9032, 0.1259, -0.4105, -0.9032, 0.1259, -0.4104, -0.9032, 0.1259, -0.06153, 0.9933, 0.09819, -0.06153, 0.9933, 0.09819, -0.06151, 0.9933, 0.09818, -0.1039, 0.8992, -0.425, -0.1039, 0.8992, -0.425, -0.1039, 0.8992, -0.4251, -0.282, -0.8985, -0.3365, -0.282, -0.8985, -0.3365, -0.282, -0.8985, -0.3365, 0.1006, -0.4623, 0.881, 0.1006, -0.4623, 0.881, 0.1006, -0.4623, 0.881, 0.9882, 0.002287, -0.1531, 0.9882, 0.002352, -0.1532, 0.9882, 0.002362, -0.1532, 0.9882, 0.002362, -0.1532, 0.9882, 0.00234, -0.1532, 0.9882, 0.00234, -0.1532, 0.07838, -0.9425, 0.325, 0.07837, -0.9425, 0.325, 0.07838, -0.9425, 0.325, -0.985, -0.02055, 0.1712, -0.985, -0.02043, 0.1711, -0.985, -0.0206, 0.1712, -0.985, -0.02043, 0.1711, -0.985, -0.02057, 0.1712, -0.985, -0.0206, 0.1712, 0.1414, 0.952, -0.2715, 0.1414, 0.952, -0.2715, 0.1414, 0.952, -0.2715, -0.9973, 0.002378, 0.07367, -0.9973, 0.002269, 0.0736, -0.9973, 0.002374, 0.07366, -0.01232, 0.9998, -0.01802, -0.01235, 0.9998, -0.018, -0.01235, 0.9998, -0.018, 0.9996, -0.006895, -0.02885, 0.9996, -0.00685, -0.02881, 0.9996, -0.006491, -0.02856, 0.7237, 0.1474, -0.6742, 0.7236, 0.1474, -0.6743, 0.7236, 0.1474, -0.6743, 0.857, 0.04833, 0.513, 0.857, 0.04833, 0.513, 0.857, 0.04835, 0.513, -0.08407, -0.9888, 0.1233, -0.08404, -0.9888, 0.1233, -0.08406, -0.9888, 0.1233, -0.7886, -0.05789, -0.6121, -0.7886, -0.0579, -0.6121, -0.7886, -0.05794, -0.6122, -0.04485, -0.867, 0.4962, -0.04487, -0.867, 0.4962, -0.04496, -0.8671, 0.4961, 0.9973, -0.06812, 0.02767, 0.9973, -0.06814, 0.02767, 0.9973, -0.06814, 0.02767, -0.962, -0.1928, 0.1935, -0.962, -0.1929, 0.1935, -0.962, -0.1928, 0.1935, 0.005832, -0.9809, 0.1945, 0.005846, -0.9809, 0.1945, 0.00583, -0.9809, 0.1945, 0.1792, -0.1127, -0.9773, 0.1792, -0.1127, -0.9773, 0.1792, -0.1127, -0.9773, 0.997, 0.00226, 0.07734, 0.997, 0.002302, 0.07734, 0.997, 0.002265, 0.07734, 0.01034, 0.9349, -0.3548, 0.01032, 0.9349, -0.3548, 0.01035, 0.9349, -0.3548, -0.9376, -0.2566, -0.2346, -0.9376, -0.2566, -0.2346, -0.9376, -0.2567, -0.2346, -0.9643, -0.09617, -0.2466, -0.9643, -0.09617, -0.2466, -0.9643, -0.09618, -0.2466, 0.02479, -0.9809, 0.1927, 0.02478, -0.9809, 0.1927, 0.02477, -0.9809, 0.1927, 0.9971, 0.02334, 0.07269, 0.9971, 0.02333, 0.07268, 0.9971, 0.02333, 0.07268, 0.01784, 0.9141, -0.405, 0.01783, 0.9141, -0.405, 0.01778, 0.9141, -0.405, -0.2375, 0.255, 0.9373, -0.2375, 0.255, 0.9373, -0.2375, 0.255, 0.9373, -0.9632, 0.2201, 0.1541, -0.9632, 0.2201, 0.1541, -0.9632, 0.2201, 0.1542, -0.9247, 0.2582, -0.2799, -0.9247, 0.2582, -0.2799, -0.9247, 0.2582, -0.2799, -0.223, -0.9108, -0.3474, -0.223, -0.9108, -0.3475, -0.223, -0.9108, -0.3474, -0.9684, -0.2118, 0.1316, -0.9684, -0.2115, 0.1319, -0.9684, -0.2115, 0.1319, -0.182, 0.9058, -0.3828, -0.182, 0.9058, -0.3828, -0.1819, 0.9058, -0.3827, -0.03248, -0.9817, -0.1875, -0.03247, -0.9817, -0.1875, -0.0324, -0.9818, -0.1874, -0.9993, 0.01747, 0.03428, -0.9993, 0.01745, 0.03428, -0.9993, 0.01749, 0.03429, -0.9993, 0.01745, 0.03428, -0.9993, 0.01745, 0.03428, -0.9993, 0.01749, 0.03429, -0.06494, 0.9827, -0.1732, -0.06499, 0.9827, -0.1732, -0.06507, 0.9828, -0.173, 0.9588, -0.02166, -0.2832, 0.9588, -0.02166, -0.2832, 0.9588, -0.02166, -0.2832, 0.9588, -0.02166, -0.2832, 0.9588, -0.02165, -0.2832, 0.9588, -0.02166, -0.2832])] * 3)])
me_plane_001 = bpy.data.meshes.new('Plane.001')
me_plane_001.from_pydata([(-1.0, -1.0, 0.0), (1.0, -1.0, 0.0), (-1.0, 1.0, 0.0), (1.0, 1.0, 0.0)], [], [(0, 1, 3, 2)])
_uv = me_plane_001.uv_layers.new(name='UVMap')
_uv.uv.foreach_set('vector', [-0.000198, -0.000198, 1.0, -0.000198, 1.0, 1.0, -0.000198, 1.0])
me_plane_001.materials.append(mat_groundmat)
me_plane_001.update()

# ---- objects
ob_human_001 = bpy.data.objects.new('Human.001', me_cube_006)
ob_plane_001 = bpy.data.objects.new('Plane.001', me_plane_001)
ob_point = bpy.data.objects.new('Point', light_point)

# ---- transforms, parenting, visibility, modifiers, constraints
ob_human_001.location = (0.0, 2.022, 0.0)
ob_human_001.rotation_euler = (-1.629e-07, 0.0, 0.0)
ob_human_001.color = (0.8, 0.8, 0.8, 1.0)
ob_plane_001.location = (0.0, 1.982, 0.0)
ob_point.location = (-0.173, 1.448, 1.285)

# ---- collection membership
col_collection.objects.link(ob_human_001)
col_collection.objects.link(ob_plane_001)
col_collection.objects.link(ob_point)

# ---- scene / render settings (as saved in the file)
scene.frame_start = 1; scene.frame_end = 250; scene.frame_set(1)
scene.render.engine = 'BLENDER_EEVEE_NEXT'
scene.cycles.sampling_pattern = 'TABULATED_SOBOL'
scene.cycles.use_light_tree = False
scene.view_settings.view_transform = 'Filmic'
bpy.context.view_layer.update()

# ---- added for rendering (the .blend has no active camera): camera
cam_auto = bpy.data.cameras.new('AutoCamera')
cam_auto.lens = 50.0
cam_auto.sensor_width = 36.0
cam_auto.clip_end = 1000.0
ob_auto_camera = bpy.data.objects.new('AutoCamera', cam_auto)
scene.collection.objects.link(ob_auto_camera)
ob_auto_camera.location = (3.07703, -1.71044, 3.33631)
ob_auto_camera.rotation_euler = (1.09748, -7.21219e-08, 0.694738)
scene.camera = ob_auto_camera
bpy.context.view_layer.update()
